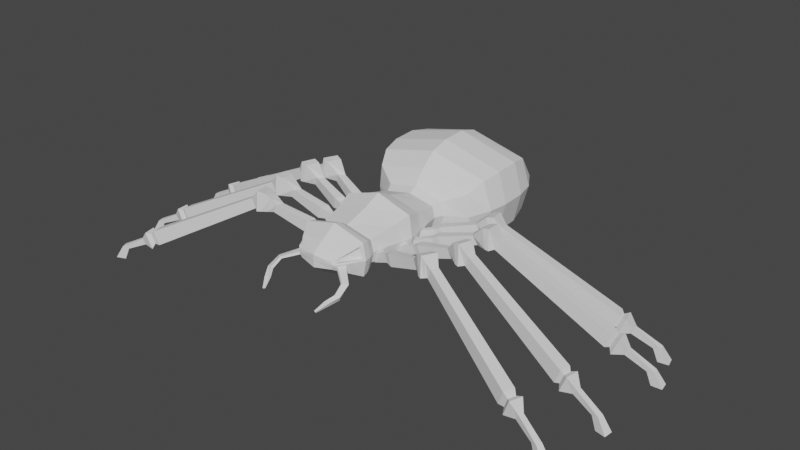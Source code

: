 # Source: 0328_Lowpoly_Spider_Rigging_2.blend  (saved by Blender 3.6.13; exported with 4.5.12 LTS)
import bpy
from mathutils import Matrix  # noqa: F401  (used for matrix-valued properties, if any)

bpy.ops.wm.read_factory_settings(use_empty=True)
scene = bpy.context.scene
scene.name = 'Scene'

# ---- collections
col_collection = bpy.data.collections.new('Collection'); scene.collection.children.link(col_collection)

# ---- node groups
ng_auto_smooth = bpy.data.node_groups.new('Auto Smooth', 'GeometryNodeTree')
_s = ng_auto_smooth.interface.new_socket(name='Geometry', in_out='OUTPUT', socket_type='NodeSocketGeometry')
_s = ng_auto_smooth.interface.new_socket(name='Geometry', in_out='INPUT', socket_type='NodeSocketGeometry')
_s = ng_auto_smooth.interface.new_socket(name='Angle', in_out='INPUT', socket_type='NodeSocketFloat')
_s.subtype = 'ANGLE'
_s.min_value = 0.0
_s.max_value = 3.142
ng_auto_smooth.is_modifier = True
_N = ng_auto_smooth.nodes; _L = ng_auto_smooth.links
n0 = _N.new('NodeGroupOutput'); n0.name = 'Group Output'; n0.location = (480, -100)
n1 = _N.new('NodeGroupInput'); n1.name = 'Group Input'; n1.location = (-420, -300)
n2 = _N.new('NodeGroupInput'); n2.name = 'Group Input.001'; n2.location = (-60, -100)
n3 = _N.new('GeometryNodeSetShadeSmooth'); n3.name = 'Set Shade Smooth'; n3.location = (120, -100)
n3.domain = 'EDGE'
n4 = _N.new('GeometryNodeSetShadeSmooth'); n4.name = 'Set Shade Smooth.001'; n4.location = (300, -100)
n5 = _N.new('GeometryNodeInputMeshEdgeAngle'); n5.name = 'Edge Angle'; n5.location = (-420, -220)
n6 = _N.new('GeometryNodeInputEdgeSmooth'); n6.name = 'Is Edge Smooth'; n6.location = (-60, -160)
n7 = _N.new('GeometryNodeInputShadeSmooth'); n7.name = 'Is Face Smooth'; n7.location = (-240, -340)
n8 = _N.new('FunctionNodeBooleanMath'); n8.name = 'Boolean Math'; n8.location = (-60, -220)
n9 = _N.new('FunctionNodeCompare'); n9.name = 'Compare'; n9.location = (-240, -180)
n9.operation = 'LESS_EQUAL'
_L.new(n5.outputs[0], n9.inputs[0])
_L.new(n4.outputs[0], n0.inputs[0])
_L.new(n1.outputs[1], n9.inputs[1])
_L.new(n9.outputs[0], n8.inputs[0])
_L.new(n7.outputs[0], n8.inputs[1])
_L.new(n2.outputs[0], n3.inputs[0])
_L.new(n6.outputs[0], n3.inputs[1])
_L.new(n3.outputs[0], n4.inputs[0])
_L.new(n8.outputs[0], n3.inputs[2])
n0.is_active_output = True

# ---- world
world_world = bpy.data.worlds.new('World'); scene.world = world_world
world_world.use_nodes = True; world_world.node_tree.nodes.clear()
_N = world_world.node_tree.nodes; _L = world_world.node_tree.links
n0 = _N.new('ShaderNodeOutputWorld'); n0.name = 'World Output'; n0.location = (300, 300)
n1 = _N.new('ShaderNodeBackground'); n1.name = 'Background'; n1.location = (10, 300)
n1.inputs[0].default_value = (0.05088, 0.05088, 0.05088, 1.0)
_L.new(n1.outputs[0], n0.inputs[0])
n0.is_active_output = True
world_world.color = (0.05088, 0.05088, 0.05088)
world_world.use_sun_shadow = False
world_world.sun_shadow_jitter_overblur = 0.0

# ---- meshes
me_cube_001 = bpy.data.meshes.new('Cube.001')
me_cube_001.from_pydata([(0.5768, -0.2977, -0.2977), (0.5768, -0.2977, 0.2977), (0.5768, 0.2977, -0.2977), (0.5768, 0.2977, 0.2977), (0.0, 0.2977, -0.455), (0.0, 0.2977, 0.455), (0.0, -0.2977, -0.455), (0.0, -0.2977, 0.455), (0.4918, -0.7603, 0.199), (0.4918, -0.7603, -0.199), (0.0, -0.7603, -0.3041), (0.0, -0.7603, 0.3041), (0.0, 0.8074, 0.2884), (0.4829, 0.8074, 0.1887), (0.4829, 0.8074, -0.1887), (0.0, 0.8074, -0.2884), (0.6544, 0.0, -0.3878), (0.6544, 0.0, 0.3878), (0.0, 0.0, 0.5927), (0.0, 0.0, -0.5927), (0.5361, -0.8404, 0.2402), (0.5361, -0.8404, -0.2402), (0.0, -0.8404, -0.3671), (0.0, -0.8404, 0.3671), (0.5671, -0.9233, 0.2717), (0.5671, -0.9233, -0.2717), (0.0, -0.9233, -0.4152), (0.0, -0.9233, 0.4152), (0.585, -1.073, 0.2541), (0.5906, -1.045, -0.2971), (0.0, -1.045, -0.4541), (0.0, -1.045, 0.4541), (0.4587, -1.307, 0.1485), (0.4814, -1.258, -0.1901), (0.0, -1.313, -0.3046), (0.0, -1.313, 0.281), (0.3453, -1.454, 0.0469), (0.3142, -1.483, -0.08221), (0.0, -1.545, -0.1257), (0.0, -1.545, 0.1021), (0.0, 0.9592, 0.3684), (0.55, 0.9592, 0.241), (0.55, 0.9592, -0.241), (0.0, 0.9592, -0.3684), (0.0, 1.171, 0.6298), (0.9287, 1.171, 0.4121), (0.9287, 1.171, -0.4121), (0.0, 1.171, -0.6298), (0.0, 1.436, 0.8579), (1.063, 1.448, 0.5896), (1.063, 1.492, -0.4259), (0.0, 1.503, -0.6942), (0.0, 1.78, 0.957), (1.121, 1.793, 0.6596), (1.121, 1.842, -0.4659), (0.0, 1.854, -0.7632), (0.0, 2.235, 0.9766), (1.121, 2.248, 0.6792), (1.121, 2.297, -0.4462), (0.0, 2.31, -0.7436), (0.0, 2.585, 0.8781), (1.047, 2.596, 0.6199), (1.047, 2.638, -0.3571), (0.0, 2.649, -0.6153), (0.0, 2.949, 0.5744), (0.8233, 2.955, 0.4265), (0.8233, 2.98, -0.1335), (0.0, 2.986, -0.2814), (0.0, 3.212, 0.2363), (0.4247, 3.213, 0.2089), (0.4247, 3.217, 0.1054), (0.0, 3.219, 0.07807), (0.6333, 0.2977, 0.0), (0.6333, -0.2977, 0.0), (0.5483, -0.7603, 0.0), (0.5394, 0.8074, 0.0), (0.7109, 0.0, 0.0), (0.5926, -0.8404, 0.0), (0.6235, -0.9233, 0.0), (0.6239, -1.071, 0.03109), (0.531, -1.254, 0.03901), (0.3751, -1.463, 0.03046), (0.0, -1.545, -1.913e-07), (0.6065, 0.9592, 0.0), (0.9756, 1.171, 0.0), (1.21, 1.47, 0.08187), (1.267, 1.817, 0.09686), (1.267, 2.272, 0.1165), (1.193, 2.617, 0.1314), (0.97, 2.967, 0.1465), (0.5713, 3.215, 0.1572), (0.0, 3.215, 0.1572), (0.4513, -1.319, -0.1225), (0.375, -1.422, -0.07329), (0.4771, -1.319, -0.03163), (0.4008, -1.422, -0.03579), (0.7462, -1.56, -0.1564), (0.7054, -1.551, -0.2238), (0.6342, -1.617, -0.1632), (0.6627, -1.624, -0.1389), (0.7708, -1.789, -0.2691), (0.7321, -1.757, -0.3494), (0.6588, -1.79, -0.2772), (0.6854, -1.813, -0.2482), (0.6724, -1.966, -0.348), (0.6592, -1.936, -0.401), (0.584, -1.922, -0.3534), (0.5926, -1.943, -0.3343), (0.5677, -2.12, -0.4505), (0.562, -2.107, -0.4732), (0.5297, -2.101, -0.4528), (0.5334, -2.11, -0.4446), (0.4449, -1.313, 0.1757), (0.5906, -1.045, 0.2971), (0.3142, -1.483, 0.05864), (0.6471, -1.045, 0.0), (0.3707, -1.483, 0.0), (0.5379, -1.258, 0.009115), (0.4247, -1.27, 0.1219), (0.4811, -1.228, 0.03648), (0.5233, -1.087, 0.2043), (0.4004, -1.416, 0.07321), (0.5536, -1.085, 0.0303), (0.4237, -1.423, 0.06039), (-0.5768, -0.2977, -0.2977), (-0.5768, -0.2977, 0.2977), (-0.5768, 0.2977, -0.2977), (-0.5768, 0.2977, 0.2977), (-0.4918, -0.7603, 0.199), (-0.4918, -0.7603, -0.199), (-0.4829, 0.8074, 0.1887), (-0.4829, 0.8074, -0.1887), (-0.6544, 0.0, -0.3878), (-0.6544, 0.0, 0.3878), (-0.5361, -0.8404, 0.2402), (-0.5361, -0.8404, -0.2402), (-0.5671, -0.9233, 0.2717), (-0.5671, -0.9233, -0.2717), (-0.585, -1.073, 0.2541), (-0.5906, -1.045, -0.2971), (-0.4587, -1.307, 0.1485), (-0.4814, -1.258, -0.1901), (-0.3453, -1.454, 0.0469), (-0.3142, -1.483, -0.08221), (-0.55, 0.9592, 0.241), (-0.55, 0.9592, -0.241), (-0.9287, 1.171, 0.4121), (-0.9287, 1.171, -0.4121), (-1.063, 1.448, 0.5896), (-1.063, 1.492, -0.4259), (-1.121, 1.793, 0.6596), (-1.121, 1.842, -0.4659), (-1.121, 2.248, 0.6792), (-1.121, 2.297, -0.4462), (-1.047, 2.596, 0.6199), (-1.047, 2.638, -0.3571), (-0.8233, 2.955, 0.4265), (-0.8233, 2.98, -0.1335), (-0.4247, 3.213, 0.2089), (-0.4247, 3.217, 0.1054), (-0.6333, 0.2977, 0.0), (-0.6333, -0.2977, 0.0), (-0.5483, -0.7603, 0.0), (-0.5394, 0.8074, 0.0), (-0.7109, 0.0, 0.0), (-0.5926, -0.8404, 0.0), (-0.6235, -0.9233, 0.0), (-0.6239, -1.071, 0.03109), (-0.531, -1.254, 0.03901), (-0.3751, -1.463, 0.03046), (-0.6065, 0.9592, 0.0), (-0.9756, 1.171, 0.0), (-1.21, 1.47, 0.08187), (-1.267, 1.817, 0.09686), (-1.267, 2.272, 0.1165), (-1.193, 2.617, 0.1314), (-0.97, 2.967, 0.1465), (-0.5713, 3.215, 0.1572), (-0.4513, -1.319, -0.1225), (-0.375, -1.422, -0.07329), (-0.4771, -1.319, -0.03163), (-0.4008, -1.422, -0.03579), (-0.7462, -1.56, -0.1564), (-0.7054, -1.551, -0.2238), (-0.6342, -1.617, -0.1632), (-0.6627, -1.624, -0.1389), (-0.7708, -1.789, -0.2691), (-0.7321, -1.757, -0.3494), (-0.6588, -1.79, -0.2772), (-0.6854, -1.813, -0.2482), (-0.6724, -1.966, -0.348), (-0.6592, -1.936, -0.401), (-0.584, -1.922, -0.3534), (-0.5926, -1.943, -0.3343), (-0.5677, -2.12, -0.4505), (-0.562, -2.107, -0.4732), (-0.5297, -2.101, -0.4528), (-0.5334, -2.11, -0.4446), (-0.4449, -1.313, 0.1757), (-0.5906, -1.045, 0.2971), (-0.3142, -1.483, 0.05864), (-0.6471, -1.045, 0.0), (-0.3707, -1.483, 0.0), (-0.5379, -1.258, 0.009115), (-0.4247, -1.27, 0.1219), (-0.4811, -1.228, 0.03648), (-0.5233, -1.087, 0.2043), (-0.4004, -1.416, 0.07321), (-0.5536, -1.085, 0.0303), (-0.4237, -1.423, 0.06039)], [], [(72, 2, 14, 75), (76, 17, 1, 73), (19, 16, 0, 6), (73, 1, 8, 74), (17, 18, 7, 1), (8, 11, 23, 20), (1, 7, 11, 8), (6, 0, 9, 10), (14, 15, 43, 42), (2, 4, 15, 14), (5, 3, 13, 12), (3, 5, 18, 17), (4, 2, 16, 19), (72, 3, 17, 76), (22, 21, 25, 26), (74, 8, 20, 77), (10, 9, 21, 22), (26, 25, 29, 30), (20, 23, 27, 24), (77, 20, 24, 78), (30, 29, 33, 34), (24, 27, 31, 113), (78, 24, 113, 115), (34, 33, 37, 38), (113, 31, 35, 112), (81, 80, 119, 123), (116, 114, 39, 82), (112, 35, 39, 114), (32, 36, 121, 118), (83, 42, 46, 84), (12, 13, 41, 40), (75, 14, 42, 83), (84, 46, 50, 85), (42, 43, 47, 46), (40, 41, 45, 44), (48, 49, 53, 52), (44, 45, 49, 48), (46, 47, 51, 50), (54, 55, 59, 58), (85, 50, 54, 86), (50, 51, 55, 54), (58, 59, 63, 62), (52, 53, 57, 56), (86, 54, 58, 87), (88, 62, 66, 89), (56, 57, 61, 60), (87, 58, 62, 88), (89, 66, 70, 90), (62, 63, 67, 66), (60, 61, 65, 64), (91, 68, 69, 90), (66, 67, 71, 70), (64, 65, 69, 68), (71, 91, 90, 70), (65, 89, 90, 69), (57, 87, 88, 61), (61, 88, 89, 65), (53, 86, 87, 57), (49, 85, 86, 53), (45, 84, 85, 49), (13, 75, 83, 41), (41, 83, 84, 45), (33, 117, 116, 37), (37, 116, 82, 38), (29, 115, 117, 33), (25, 78, 115, 29), (21, 77, 78, 25), (9, 74, 77, 21), (2, 72, 76, 16), (0, 73, 74, 9), (16, 76, 73, 0), (3, 72, 75, 13), (92, 93, 95, 94), (99, 98, 102, 103), (94, 95, 99, 96), (93, 92, 97, 98), (95, 93, 98, 99), (92, 94, 96, 97), (103, 102, 106, 107), (97, 96, 100, 101), (96, 99, 103, 100), (98, 97, 101, 102), (104, 107, 111, 108), (101, 100, 104, 105), (100, 103, 107, 104), (102, 101, 105, 106), (109, 108, 111, 110), (106, 105, 109, 110), (107, 106, 110, 111), (105, 104, 108, 109), (32, 28, 113, 112), (36, 32, 112, 114), (28, 79, 115, 113), (81, 36, 114, 116), (80, 81, 116, 117), (79, 80, 117, 115), (122, 120, 118, 119), (119, 118, 121, 123), (79, 28, 120, 122), (28, 32, 118, 120), (80, 79, 122, 119), (36, 81, 123, 121), (160, 163, 131, 126), (164, 161, 125, 133), (19, 6, 124, 132), (161, 162, 128, 125), (133, 125, 7, 18), (128, 134, 23, 11), (125, 128, 11, 7), (6, 10, 129, 124), (131, 145, 43, 15), (126, 131, 15, 4), (5, 12, 130, 127), (127, 133, 18, 5), (4, 19, 132, 126), (160, 164, 133, 127), (22, 26, 137, 135), (162, 165, 134, 128), (10, 22, 135, 129), (26, 30, 139, 137), (134, 136, 27, 23), (165, 166, 136, 134), (30, 34, 141, 139), (136, 199, 31, 27), (166, 201, 199, 136), (34, 38, 143, 141), (199, 198, 35, 31), (169, 209, 205, 168), (202, 82, 39, 200), (198, 200, 39, 35), (140, 204, 207, 142), (170, 171, 147, 145), (12, 40, 144, 130), (163, 170, 145, 131), (171, 172, 149, 147), (145, 147, 47, 43), (40, 44, 146, 144), (48, 52, 150, 148), (44, 48, 148, 146), (147, 149, 51, 47), (151, 153, 59, 55), (172, 173, 151, 149), (149, 151, 55, 51), (153, 155, 63, 59), (52, 56, 152, 150), (173, 174, 153, 151), (175, 176, 157, 155), (56, 60, 154, 152), (174, 175, 155, 153), (176, 177, 159, 157), (155, 157, 67, 63), (60, 64, 156, 154), (91, 177, 158, 68), (157, 159, 71, 67), (64, 68, 158, 156), (71, 159, 177, 91), (156, 158, 177, 176), (152, 154, 175, 174), (154, 156, 176, 175), (150, 152, 174, 173), (148, 150, 173, 172), (146, 148, 172, 171), (130, 144, 170, 163), (144, 146, 171, 170), (141, 143, 202, 203), (143, 38, 82, 202), (139, 141, 203, 201), (137, 139, 201, 166), (135, 137, 166, 165), (129, 135, 165, 162), (126, 132, 164, 160), (124, 129, 162, 161), (132, 124, 161, 164), (127, 130, 163, 160), (178, 180, 181, 179), (185, 189, 188, 184), (180, 182, 185, 181), (179, 184, 183, 178), (181, 185, 184, 179), (178, 183, 182, 180), (189, 193, 192, 188), (183, 187, 186, 182), (182, 186, 189, 185), (184, 188, 187, 183), (190, 194, 197, 193), (187, 191, 190, 186), (186, 190, 193, 189), (188, 192, 191, 187), (195, 196, 197, 194), (192, 196, 195, 191), (193, 197, 196, 192), (191, 195, 194, 190), (140, 198, 199, 138), (142, 200, 198, 140), (138, 199, 201, 167), (169, 202, 200, 142), (168, 203, 202, 169), (167, 201, 203, 168), (208, 205, 204, 206), (205, 209, 207, 204), (167, 208, 206, 138), (138, 206, 204, 140), (168, 205, 208, 167), (142, 207, 209, 169)])
_uv = me_cube_001.uv_layers.new(name='UVMap')
_uv.uv.foreach_set('vector', [0.5, 0.5, 0.375, 0.5, 0.375, 0.5, 0.5, 0.5, 0.5, 0.625, 0.625, 0.625, 0.625, 0.75, 0.5, 0.75, 0.25, 0.625, 0.375, 0.625, 0.375, 0.75, 0.25, 0.75, 0.5, 0.75, 0.625, 0.75, 0.625, 0.75, 0.5, 0.75, 0.625, 0.625, 0.75, 0.625, 0.75, 0.75, 0.625, 0.75, 0.625, 0.75, 0.75, 0.75, 0.75, 0.75, 0.625, 0.75, 0.625, 0.75, 0.75, 0.75, 0.75, 0.75, 0.625, 0.75, 0.25, 0.75, 0.375, 0.75, 0.375, 0.75, 0.25, 0.75, 0.375, 0.5, 0.25, 0.5, 0.25, 0.5, 0.375, 0.5, 0.375, 0.5, 0.25, 0.5, 0.25, 0.5, 0.375, 0.5, 0.75, 0.5, 0.625, 0.5, 0.625, 0.5, 0.75, 0.5, 0.625, 0.5, 0.75, 0.5, 0.75, 0.625, 0.625, 0.625, 0.25, 0.5, 0.375, 0.5, 0.375, 0.625, 0.25, 0.625, 0.5, 0.5, 0.625, 0.5, 0.625, 0.625, 0.5, 0.625, 0.25, 0.75, 0.375, 0.75, 0.375, 0.75, 0.25, 0.75, 0.5, 0.75, 0.625, 0.75, 0.625, 0.75, 0.5, 0.75, 0.25, 0.75, 0.375, 0.75, 0.375, 0.75, 0.25, 0.75, 0.25, 0.75, 0.375, 0.75, 0.375, 0.75, 0.25, 0.75, 0.625, 0.75, 0.75, 0.75, 0.75, 0.75, 0.625, 0.75, 0.5, 0.75, 0.625, 0.75, 0.625, 0.75, 0.5, 0.75, 0.25, 0.75, 0.375, 0.75, 0.375, 0.75, 0.25, 0.75, 0.625, 0.75, 0.75, 0.75, 0.75, 0.75, 0.625, 0.75, 0.5, 0.75, 0.625, 0.75, 0.625, 0.75, 0.5, 0.75, 0.25, 0.75, 0.375, 0.75, 0.375, 0.75, 0.25, 0.75, 0.625, 0.75, 0.75, 0.75, 0.75, 0.75, 0.625, 0.75, 0.5432, 0.75, 0.5204, 0.75, 0.5204, 0.75, 0.5432, 0.75, 0.5, 0.75, 0.625, 0.75, 0.625, 0.875, 0.5, 0.875, 0.625, 0.75, 0.75, 0.75, 0.75, 0.75, 0.625, 0.75, 0.6049, 0.75, 0.5829, 0.75, 0.5829, 0.75, 0.6049, 0.75, 0.5, 0.5, 0.375, 0.5, 0.375, 0.5, 0.5, 0.5, 0.75, 0.5, 0.625, 0.5, 0.625, 0.5, 0.75, 0.5, 0.5, 0.5, 0.375, 0.5, 0.375, 0.5, 0.5, 0.5, 0.5, 0.5, 0.375, 0.5, 0.375, 0.5, 0.5, 0.5, 0.375, 0.5, 0.25, 0.5, 0.25, 0.5, 0.375, 0.5, 0.75, 0.5, 0.625, 0.5, 0.625, 0.5, 0.75, 0.5, 0.75, 0.5, 0.625, 0.5, 0.625, 0.5, 0.75, 0.5, 0.75, 0.5, 0.625, 0.5, 0.625, 0.5, 0.75, 0.5, 0.375, 0.5, 0.25, 0.5, 0.25, 0.5, 0.375, 0.5, 0.375, 0.5, 0.25, 0.5, 0.25, 0.5, 0.375, 0.5, 0.5, 0.5, 0.375, 0.5, 0.375, 0.5, 0.5, 0.5, 0.375, 0.5, 0.25, 0.5, 0.25, 0.5, 0.375, 0.5, 0.375, 0.5, 0.25, 0.5, 0.25, 0.5, 0.375, 0.5, 0.75, 0.5, 0.625, 0.5, 0.625, 0.5, 0.75, 0.5, 0.5, 0.5, 0.375, 0.5, 0.375, 0.5, 0.5, 0.5, 0.5, 0.5, 0.375, 0.5, 0.375, 0.5, 0.5, 0.5, 0.75, 0.5, 0.625, 0.5, 0.625, 0.5, 0.75, 0.5, 0.5, 0.5, 0.375, 0.5, 0.375, 0.5, 0.5, 0.5, 0.5, 0.5, 0.375, 0.5, 0.375, 0.5, 0.5, 0.5, 0.375, 0.5, 0.25, 0.5, 0.25, 0.5, 0.375, 0.5, 0.75, 0.5, 0.625, 0.5, 0.625, 0.5, 0.75, 0.5, 0.5, 0.375, 0.625, 0.375, 0.625, 0.5, 0.5, 0.5, 0.375, 0.5, 0.25, 0.5, 0.25, 0.5, 0.375, 0.5, 0.75, 0.5, 0.625, 0.5, 0.625, 0.5, 0.75, 0.5, 0.375, 0.375, 0.5, 0.375, 0.5, 0.5, 0.375, 0.5, 0.625, 0.5, 0.5, 0.5, 0.5, 0.5, 0.625, 0.5, 0.625, 0.5, 0.5, 0.5, 0.5, 0.5, 0.625, 0.5, 0.625, 0.5, 0.5, 0.5, 0.5, 0.5, 0.625, 0.5, 0.625, 0.5, 0.5, 0.5, 0.5, 0.5, 0.625, 0.5, 0.625, 0.5, 0.5, 0.5, 0.5, 0.5, 0.625, 0.5, 0.625, 0.5, 0.5, 0.5, 0.5, 0.5, 0.625, 0.5, 0.625, 0.5, 0.5, 0.5, 0.5, 0.5, 0.625, 0.5, 0.625, 0.5, 0.5, 0.5, 0.5, 0.5, 0.625, 0.5, 0.375, 0.75, 0.5, 0.75, 0.5, 0.75, 0.375, 0.75, 0.375, 0.75, 0.5, 0.75, 0.5, 0.875, 0.375, 0.875, 0.375, 0.75, 0.5, 0.75, 0.5, 0.75, 0.375, 0.75, 0.375, 0.75, 0.5, 0.75, 0.5, 0.75, 0.375, 0.75, 0.375, 0.75, 0.5, 0.75, 0.5, 0.75, 0.375, 0.75, 0.375, 0.75, 0.5, 0.75, 0.5, 0.75, 0.375, 0.75, 0.375, 0.5, 0.5, 0.5, 0.5, 0.625, 0.375, 0.625, 0.375, 0.75, 0.5, 0.75, 0.5, 0.75, 0.375, 0.75, 0.375, 0.625, 0.5, 0.625, 0.5, 0.75, 0.375, 0.75, 0.625, 0.5, 0.5, 0.5, 0.5, 0.5, 0.625, 0.5, 0.375, 0.75, 0.375, 0.75, 0.5, 0.75, 0.5, 0.75, 0.5, 0.75, 0.375, 0.75, 0.375, 0.75, 0.5, 0.75, 0.5, 0.75, 0.5, 0.75, 0.5, 0.75, 0.5, 0.75, 0.375, 0.75, 0.375, 0.75, 0.375, 0.75, 0.375, 0.75, 0.5, 0.75, 0.375, 0.75, 0.375, 0.75, 0.5, 0.75, 0.375, 0.75, 0.5, 0.75, 0.5, 0.75, 0.375, 0.75, 0.5, 0.75, 0.375, 0.75, 0.375, 0.75, 0.5, 0.75, 0.375, 0.75, 0.5, 0.75, 0.5, 0.75, 0.375, 0.75, 0.5, 0.75, 0.5, 0.75, 0.5, 0.75, 0.5, 0.75, 0.375, 0.75, 0.375, 0.75, 0.375, 0.75, 0.375, 0.75, 0.5, 0.75, 0.5, 0.75, 0.5, 0.75, 0.5, 0.75, 0.375, 0.75, 0.5, 0.75, 0.5, 0.75, 0.375, 0.75, 0.5, 0.75, 0.5, 0.75, 0.5, 0.75, 0.5, 0.75, 0.375, 0.75, 0.375, 0.75, 0.375, 0.75, 0.375, 0.75, 0.375, 0.75, 0.5, 0.75, 0.5, 0.75, 0.375, 0.75, 0.375, 0.75, 0.375, 0.75, 0.375, 0.75, 0.375, 0.75, 0.5, 0.75, 0.375, 0.75, 0.375, 0.75, 0.5, 0.75, 0.375, 0.75, 0.5, 0.75, 0.5, 0.75, 0.375, 0.75, 0.6049, 0.75, 0.6108, 0.75, 0.625, 0.75, 0.625, 0.75, 0.5829, 0.75, 0.6049, 0.75, 0.625, 0.75, 0.625, 0.75, 0.6108, 0.75, 0.5142, 0.75, 0.5, 0.75, 0.625, 0.75, 0.5432, 0.75, 0.5829, 0.75, 0.625, 0.75, 0.5, 0.75, 0.5204, 0.75, 0.5432, 0.75, 0.5, 0.75, 0.5, 0.75, 0.5142, 0.75, 0.5204, 0.75, 0.5, 0.75, 0.5, 0.75, 0.5142, 0.75, 0.6108, 0.75, 0.6049, 0.75, 0.5204, 0.75, 0.5204, 0.75, 0.6049, 0.75, 0.5829, 0.75, 0.5432, 0.75, 0.5142, 0.75, 0.6108, 0.75, 0.6108, 0.75, 0.5142, 0.75, 0.6108, 0.75, 0.6049, 0.75, 0.6049, 0.75, 0.6108, 0.75, 0.5204, 0.75, 0.5142, 0.75, 0.5142, 0.75, 0.5204, 0.75, 0.5829, 0.75, 0.5432, 0.75, 0.5432, 0.75, 0.5829, 0.75, 0.5, 0.5, 0.5, 0.5, 0.375, 0.5, 0.375, 0.5, 0.5, 0.625, 0.5, 0.75, 0.625, 0.75, 0.625, 0.625, 0.25, 0.625, 0.25, 0.75, 0.375, 0.75, 0.375, 0.625, 0.5, 0.75, 0.5, 0.75, 0.625, 0.75, 0.625, 0.75, 0.625, 0.625, 0.625, 0.75, 0.75, 0.75, 0.75, 0.625, 0.625, 0.75, 0.625, 0.75, 0.75, 0.75, 0.75, 0.75, 0.625, 0.75, 0.625, 0.75, 0.75, 0.75, 0.75, 0.75, 0.25, 0.75, 0.25, 0.75, 0.375, 0.75, 0.375, 0.75, 0.375, 0.5, 0.375, 0.5, 0.25, 0.5, 0.25, 0.5, 0.375, 0.5, 0.375, 0.5, 0.25, 0.5, 0.25, 0.5, 0.75, 0.5, 0.75, 0.5, 0.625, 0.5, 0.625, 0.5, 0.625, 0.5, 0.625, 0.625, 0.75, 0.625, 0.75, 0.5, 0.25, 0.5, 0.25, 0.625, 0.375, 0.625, 0.375, 0.5, 0.5, 0.5, 0.5, 0.625, 0.625, 0.625, 0.625, 0.5, 0.25, 0.75, 0.25, 0.75, 0.375, 0.75, 0.375, 0.75, 0.5, 0.75, 0.5, 0.75, 0.625, 0.75, 0.625, 0.75, 0.25, 0.75, 0.25, 0.75, 0.375, 0.75, 0.375, 0.75, 0.25, 0.75, 0.25, 0.75, 0.375, 0.75, 0.375, 0.75, 0.625, 0.75, 0.625, 0.75, 0.75, 0.75, 0.75, 0.75, 0.5, 0.75, 0.5, 0.75, 0.625, 0.75, 0.625, 0.75, 0.25, 0.75, 0.25, 0.75, 0.375, 0.75, 0.375, 0.75, 0.625, 0.75, 0.625, 0.75, 0.75, 0.75, 0.75, 0.75, 0.5, 0.75, 0.5, 0.75, 0.625, 0.75, 0.625, 0.75, 0.25, 0.75, 0.25, 0.75, 0.375, 0.75, 0.375, 0.75, 0.625, 0.75, 0.625, 0.75, 0.75, 0.75, 0.75, 0.75, 0.5432, 0.75, 0.5432, 0.75, 0.5204, 0.75, 0.5204, 0.75, 0.5, 0.75, 0.5, 0.875, 0.625, 0.875, 0.625, 0.75, 0.625, 0.75, 0.625, 0.75, 0.75, 0.75, 0.75, 0.75, 0.6049, 0.75, 0.6049, 0.75, 0.5829, 0.75, 0.5829, 0.75, 0.5, 0.5, 0.5, 0.5, 0.375, 0.5, 0.375, 0.5, 0.75, 0.5, 0.75, 0.5, 0.625, 0.5, 0.625, 0.5, 0.5, 0.5, 0.5, 0.5, 0.375, 0.5, 0.375, 0.5, 0.5, 0.5, 0.5, 0.5, 0.375, 0.5, 0.375, 0.5, 0.375, 0.5, 0.375, 0.5, 0.25, 0.5, 0.25, 0.5, 0.75, 0.5, 0.75, 0.5, 0.625, 0.5, 0.625, 0.5, 0.75, 0.5, 0.75, 0.5, 0.625, 0.5, 0.625, 0.5, 0.75, 0.5, 0.75, 0.5, 0.625, 0.5, 0.625, 0.5, 0.375, 0.5, 0.375, 0.5, 0.25, 0.5, 0.25, 0.5, 0.375, 0.5, 0.375, 0.5, 0.25, 0.5, 0.25, 0.5, 0.5, 0.5, 0.5, 0.5, 0.375, 0.5, 0.375, 0.5, 0.375, 0.5, 0.375, 0.5, 0.25, 0.5, 0.25, 0.5, 0.375, 0.5, 0.375, 0.5, 0.25, 0.5, 0.25, 0.5, 0.75, 0.5, 0.75, 0.5, 0.625, 0.5, 0.625, 0.5, 0.5, 0.5, 0.5, 0.5, 0.375, 0.5, 0.375, 0.5, 0.5, 0.5, 0.5, 0.5, 0.375, 0.5, 0.375, 0.5, 0.75, 0.5, 0.75, 0.5, 0.625, 0.5, 0.625, 0.5, 0.5, 0.5, 0.5, 0.5, 0.375, 0.5, 0.375, 0.5, 0.5, 0.5, 0.5, 0.5, 0.375, 0.5, 0.375, 0.5, 0.375, 0.5, 0.375, 0.5, 0.25, 0.5, 0.25, 0.5, 0.75, 0.5, 0.75, 0.5, 0.625, 0.5, 0.625, 0.5, 0.5, 0.375, 0.5, 0.5, 0.625, 0.5, 0.625, 0.375, 0.375, 0.5, 0.375, 0.5, 0.25, 0.5, 0.25, 0.5, 0.75, 0.5, 0.75, 0.5, 0.625, 0.5, 0.625, 0.5, 0.375, 0.375, 0.375, 0.5, 0.5, 0.5, 0.5, 0.375, 0.625, 0.5, 0.625, 0.5, 0.5, 0.5, 0.5, 0.5, 0.625, 0.5, 0.625, 0.5, 0.5, 0.5, 0.5, 0.5, 0.625, 0.5, 0.625, 0.5, 0.5, 0.5, 0.5, 0.5, 0.625, 0.5, 0.625, 0.5, 0.5, 0.5, 0.5, 0.5, 0.625, 0.5, 0.625, 0.5, 0.5, 0.5, 0.5, 0.5, 0.625, 0.5, 0.625, 0.5, 0.5, 0.5, 0.5, 0.5, 0.625, 0.5, 0.625, 0.5, 0.5, 0.5, 0.5, 0.5, 0.625, 0.5, 0.625, 0.5, 0.5, 0.5, 0.5, 0.5, 0.375, 0.75, 0.375, 0.75, 0.5, 0.75, 0.5, 0.75, 0.375, 0.75, 0.375, 0.875, 0.5, 0.875, 0.5, 0.75, 0.375, 0.75, 0.375, 0.75, 0.5, 0.75, 0.5, 0.75, 0.375, 0.75, 0.375, 0.75, 0.5, 0.75, 0.5, 0.75, 0.375, 0.75, 0.375, 0.75, 0.5, 0.75, 0.5, 0.75, 0.375, 0.75, 0.375, 0.75, 0.5, 0.75, 0.5, 0.75, 0.375, 0.5, 0.375, 0.625, 0.5, 0.625, 0.5, 0.5, 0.375, 0.75, 0.375, 0.75, 0.5, 0.75, 0.5, 0.75, 0.375, 0.625, 0.375, 0.75, 0.5, 0.75, 0.5, 0.625, 0.625, 0.5, 0.625, 0.5, 0.5, 0.5, 0.5, 0.5, 0.375, 0.75, 0.5, 0.75, 0.5, 0.75, 0.375, 0.75, 0.5, 0.75, 0.5, 0.75, 0.375, 0.75, 0.375, 0.75, 0.5, 0.75, 0.5, 0.75, 0.5, 0.75, 0.5, 0.75, 0.375, 0.75, 0.375, 0.75, 0.375, 0.75, 0.375, 0.75, 0.5, 0.75, 0.5, 0.75, 0.375, 0.75, 0.375, 0.75, 0.375, 0.75, 0.375, 0.75, 0.5, 0.75, 0.5, 0.75, 0.5, 0.75, 0.5, 0.75, 0.375, 0.75, 0.375, 0.75, 0.375, 0.75, 0.375, 0.75, 0.5, 0.75, 0.5, 0.75, 0.5, 0.75, 0.5, 0.75, 0.5, 0.75, 0.5, 0.75, 0.375, 0.75, 0.375, 0.75, 0.375, 0.75, 0.375, 0.75, 0.5, 0.75, 0.5, 0.75, 0.5, 0.75, 0.5, 0.75, 0.375, 0.75, 0.375, 0.75, 0.5, 0.75, 0.5, 0.75, 0.5, 0.75, 0.5, 0.75, 0.5, 0.75, 0.5, 0.75, 0.375, 0.75, 0.375, 0.75, 0.375, 0.75, 0.375, 0.75, 0.375, 0.75, 0.375, 0.75, 0.5, 0.75, 0.5, 0.75, 0.375, 0.75, 0.375, 0.75, 0.375, 0.75, 0.375, 0.75, 0.5, 0.75, 0.5, 0.75, 0.375, 0.75, 0.375, 0.75, 0.375, 0.75, 0.375, 0.75, 0.5, 0.75, 0.5, 0.75, 0.6049, 0.75, 0.625, 0.75, 0.625, 0.75, 0.6108, 0.75, 0.5829, 0.75, 0.625, 0.75, 0.625, 0.75, 0.6049, 0.75, 0.6108, 0.75, 0.625, 0.75, 0.5, 0.75, 0.5142, 0.75, 0.5432, 0.75, 0.5, 0.75, 0.625, 0.75, 0.5829, 0.75, 0.5204, 0.75, 0.5, 0.75, 0.5, 0.75, 0.5432, 0.75, 0.5142, 0.75, 0.5, 0.75, 0.5, 0.75, 0.5204, 0.75, 0.5142, 0.75, 0.5204, 0.75, 0.6049, 0.75, 0.6108, 0.75, 0.5204, 0.75, 0.5432, 0.75, 0.5829, 0.75, 0.6049, 0.75, 0.5142, 0.75, 0.5142, 0.75, 0.6108, 0.75, 0.6108, 0.75, 0.6108, 0.75, 0.6108, 0.75, 0.6049, 0.75, 0.6049, 0.75, 0.5204, 0.75, 0.5204, 0.75, 0.5142, 0.75, 0.5142, 0.75, 0.5829, 0.75, 0.5829, 0.75, 0.5432, 0.75, 0.5432, 0.75])
me_cube_001.update()
me_cube_002 = bpy.data.meshes.new('Cube.002')
me_cube_002.from_pydata([], [], [])
_uv = me_cube_002.uv_layers.new(name='UVMap')
_uv.uv.foreach_set('vector', [])
me_cube_002.update()
me_cube_003 = bpy.data.meshes.new('Cube.003')
me_cube_003.from_pydata([(0.4502, -0.5112, -0.2288), (0.4244, -0.6487, -0.2698), (0.4735, -0.5222, -0.09344), (0.4477, -0.6596, -0.09344), (0.756, -0.6127, 0.02047), (0.8021, -0.6241, -0.0857), (0.8174, -0.7457, -0.09709), (0.7522, -0.7295, 0.03749), (1.441, -0.7435, 0.2278), (1.496, -0.7483, 0.1044), (1.536, -0.8849, 0.09118), (1.458, -0.8782, 0.2475), (1.701, -0.7444, 0.4176), (1.742, -0.7764, 0.1541), (1.685, -1.05, 0.1141), (1.62, -1.001, 0.4517), (1.941, -0.8895, 0.285), (1.885, -0.8723, 0.1517), (1.833, -1.013, 0.1165), (1.899, -1.031, 0.2919), (3.861, -1.583, -0.7561), (3.805, -1.566, -0.8894), (3.753, -1.707, -0.9246), (3.819, -1.725, -0.7492), (3.958, -1.559, -0.7331), (3.864, -1.53, -0.9564), (3.777, -1.766, -1.015), (3.888, -1.797, -0.7215), (4.064, -1.679, -0.9037), (4.018, -1.663, -0.9781), (3.982, -1.747, -1.001), (4.039, -1.766, -0.9019), (4.475, -1.82, -1.123), (4.386, -1.784, -1.139), (4.331, -1.868, -1.159), (4.444, -1.912, -1.133), (4.634, -1.835, -1.359), (4.502, -1.782, -1.353), (4.414, -1.902, -1.377), (4.586, -1.97, -1.378), (1.734, -1.05, 0.4764), (1.827, -0.7685, 0.4457), (1.825, -0.7857, 0.1621), (1.745, -1.081, 0.1103), (0.8694, -0.6116, 0.0898), (0.911, -0.6141, -0.07577), (0.8709, -0.7847, 0.1013), (0.9336, -0.7902, -0.1103), (3.647, -1.703, -0.9204), (3.742, -1.729, -0.6709), (3.801, -1.527, -0.6807), (3.721, -1.503, -0.8703), (3.854, -1.761, -0.7353), (3.91, -1.571, -0.7446), (3.835, -1.548, -0.9229), (3.765, -1.736, -0.97), (3.88, -1.757, -1.008), (3.964, -1.781, -0.8117), (4.011, -1.619, -0.8184), (3.941, -1.597, -0.9673), (1.61, -0.9675, 0.1026), (1.539, -0.9397, 0.3496), (1.571, -0.744, 0.3227), (1.619, -0.7623, 0.1292), (1.816, -1.041, 0.3842), (1.855, -0.829, 0.1569), (1.884, -0.829, 0.3653), (1.789, -1.047, 0.1134), (-0.4502, -0.5112, -0.2288), (-0.4244, -0.6487, -0.2698), (-0.4735, -0.5222, -0.09344), (-0.4477, -0.6596, -0.09344), (-0.756, -0.6127, 0.02047), (-0.8021, -0.6241, -0.0857), (-0.8174, -0.7457, -0.09709), (-0.7522, -0.7295, 0.03749), (-1.441, -0.7435, 0.2278), (-1.496, -0.7483, 0.1044), (-1.536, -0.8849, 0.09118), (-1.458, -0.8782, 0.2475), (-1.701, -0.7444, 0.4176), (-1.742, -0.7764, 0.1541), (-1.685, -1.05, 0.1141), (-1.62, -1.001, 0.4517), (-1.941, -0.8895, 0.285), (-1.885, -0.8723, 0.1517), (-1.833, -1.013, 0.1165), (-1.899, -1.031, 0.2919), (-3.861, -1.583, -0.7561), (-3.805, -1.566, -0.8894), (-3.753, -1.707, -0.9246), (-3.819, -1.725, -0.7492), (-3.958, -1.559, -0.7331), (-3.864, -1.53, -0.9564), (-3.777, -1.766, -1.015), (-3.888, -1.797, -0.7215), (-4.064, -1.679, -0.9037), (-4.018, -1.663, -0.9781), (-3.982, -1.747, -1.001), (-4.039, -1.766, -0.9019), (-4.475, -1.82, -1.123), (-4.386, -1.784, -1.139), (-4.331, -1.868, -1.159), (-4.444, -1.912, -1.133), (-4.634, -1.835, -1.359), (-4.502, -1.782, -1.353), (-4.414, -1.902, -1.377), (-4.586, -1.97, -1.378), (-1.734, -1.05, 0.4764), (-1.827, -0.7685, 0.4457), (-1.825, -0.7857, 0.1621), (-1.745, -1.081, 0.1103), (-0.8694, -0.6116, 0.0898), (-0.911, -0.6141, -0.07577), (-0.8709, -0.7847, 0.1013), (-0.9336, -0.7902, -0.1103), (-3.647, -1.703, -0.9204), (-3.742, -1.729, -0.6709), (-3.801, -1.527, -0.6807), (-3.721, -1.503, -0.8703), (-3.854, -1.761, -0.7353), (-3.91, -1.571, -0.7446), (-3.835, -1.548, -0.9229), (-3.765, -1.736, -0.97), (-3.88, -1.757, -1.008), (-3.964, -1.781, -0.8117), (-4.011, -1.619, -0.8184), (-3.941, -1.597, -0.9673), (-1.61, -0.9675, 0.1026), (-1.539, -0.9397, 0.3496), (-1.571, -0.744, 0.3227), (-1.619, -0.7623, 0.1292), (-1.816, -1.041, 0.3842), (-1.855, -0.829, 0.1569), (-1.884, -0.829, 0.3653), (-1.789, -1.047, 0.1134)], [], [(0, 1, 3, 2), (45, 44, 8, 9), (3, 1, 6, 7), (0, 2, 4, 5), (2, 3, 7, 4), (1, 0, 5, 6), (61, 60, 14, 15), (44, 46, 11, 8), (47, 45, 9, 10), (46, 47, 10, 11), (66, 64, 19, 16), (63, 62, 12, 13), (62, 61, 15, 12), (60, 63, 13, 14), (49, 48, 22, 23), (67, 65, 17, 18), (64, 67, 18, 19), (65, 66, 16, 17), (53, 52, 27, 24), (51, 50, 20, 21), (50, 49, 23, 20), (48, 51, 21, 22), (57, 56, 30, 31), (55, 54, 25, 26), (52, 55, 26, 27), (54, 53, 24, 25), (29, 28, 32, 33), (59, 58, 28, 29), (58, 57, 31, 28), (56, 59, 29, 30), (32, 35, 39, 36), (28, 31, 35, 32), (30, 29, 33, 34), (31, 30, 34, 35), (37, 36, 39, 38), (34, 33, 37, 38), (35, 34, 38, 39), (33, 32, 36, 37), (13, 12, 41, 42), (15, 14, 43, 40), (14, 13, 42, 43), (12, 15, 40, 41), (7, 6, 47, 46), (6, 5, 45, 47), (4, 7, 46, 44), (5, 4, 44, 45), (18, 17, 51, 48), (16, 19, 49, 50), (17, 16, 50, 51), (19, 18, 48, 49), (21, 20, 53, 54), (23, 22, 55, 52), (22, 21, 54, 55), (20, 23, 52, 53), (26, 25, 59, 56), (24, 27, 57, 58), (25, 24, 58, 59), (27, 26, 56, 57), (10, 9, 63, 60), (8, 11, 61, 62), (9, 8, 62, 63), (11, 10, 60, 61), (42, 41, 66, 65), (40, 43, 67, 64), (43, 42, 65, 67), (41, 40, 64, 66), (68, 70, 71, 69), (113, 77, 76, 112), (71, 75, 74, 69), (68, 73, 72, 70), (70, 72, 75, 71), (69, 74, 73, 68), (129, 83, 82, 128), (112, 76, 79, 114), (115, 78, 77, 113), (114, 79, 78, 115), (134, 84, 87, 132), (131, 81, 80, 130), (130, 80, 83, 129), (128, 82, 81, 131), (117, 91, 90, 116), (135, 86, 85, 133), (132, 87, 86, 135), (133, 85, 84, 134), (121, 92, 95, 120), (119, 89, 88, 118), (118, 88, 91, 117), (116, 90, 89, 119), (125, 99, 98, 124), (123, 94, 93, 122), (120, 95, 94, 123), (122, 93, 92, 121), (97, 101, 100, 96), (127, 97, 96, 126), (126, 96, 99, 125), (124, 98, 97, 127), (100, 104, 107, 103), (96, 100, 103, 99), (98, 102, 101, 97), (99, 103, 102, 98), (105, 106, 107, 104), (102, 106, 105, 101), (103, 107, 106, 102), (101, 105, 104, 100), (81, 110, 109, 80), (83, 108, 111, 82), (82, 111, 110, 81), (80, 109, 108, 83), (75, 114, 115, 74), (74, 115, 113, 73), (72, 112, 114, 75), (73, 113, 112, 72), (86, 116, 119, 85), (84, 118, 117, 87), (85, 119, 118, 84), (87, 117, 116, 86), (89, 122, 121, 88), (91, 120, 123, 90), (90, 123, 122, 89), (88, 121, 120, 91), (94, 124, 127, 93), (92, 126, 125, 95), (93, 127, 126, 92), (95, 125, 124, 94), (78, 128, 131, 77), (76, 130, 129, 79), (77, 131, 130, 76), (79, 129, 128, 78), (110, 133, 134, 109), (108, 132, 135, 111), (111, 135, 133, 110), (109, 134, 132, 108)])
_uv = me_cube_003.uv_layers.new(name='UVMap')
_uv.uv.foreach_set('vector', [0.375, 0.5, 0.375, 0.625, 0.5, 0.625, 0.5, 0.5, 0.375, 0.5, 0.5, 0.5, 0.5, 0.5, 0.375, 0.5, 0.5, 0.625, 0.375, 0.625, 0.375, 0.625, 0.5, 0.625, 0.375, 0.5, 0.5, 0.5, 0.5, 0.5, 0.375, 0.5, 0.5, 0.5, 0.5, 0.625, 0.5, 0.625, 0.5, 0.5, 0.375, 0.625, 0.375, 0.5, 0.375, 0.5, 0.375, 0.625, 0.5, 0.625, 0.375, 0.625, 0.375, 0.625, 0.5, 0.625, 0.5, 0.5, 0.5, 0.625, 0.5, 0.625, 0.5, 0.5, 0.375, 0.625, 0.375, 0.5, 0.375, 0.5, 0.375, 0.625, 0.5, 0.625, 0.375, 0.625, 0.375, 0.625, 0.5, 0.625, 0.5, 0.5, 0.5, 0.625, 0.5, 0.625, 0.5, 0.5, 0.375, 0.5, 0.5, 0.5, 0.5, 0.5, 0.375, 0.5, 0.5, 0.5, 0.5, 0.625, 0.5, 0.625, 0.5, 0.5, 0.375, 0.625, 0.375, 0.5, 0.375, 0.5, 0.375, 0.625, 0.5, 0.625, 0.375, 0.625, 0.375, 0.625, 0.5, 0.625, 0.375, 0.625, 0.375, 0.5, 0.375, 0.5, 0.375, 0.625, 0.5, 0.625, 0.375, 0.625, 0.375, 0.625, 0.5, 0.625, 0.375, 0.5, 0.5, 0.5, 0.5, 0.5, 0.375, 0.5, 0.5, 0.5, 0.5, 0.625, 0.5, 0.625, 0.5, 0.5, 0.375, 0.5, 0.5, 0.5, 0.5, 0.5, 0.375, 0.5, 0.5, 0.5, 0.5, 0.625, 0.5, 0.625, 0.5, 0.5, 0.375, 0.625, 0.375, 0.5, 0.375, 0.5, 0.375, 0.625, 0.5, 0.625, 0.375, 0.625, 0.375, 0.625, 0.5, 0.625, 0.375, 0.625, 0.375, 0.5, 0.375, 0.5, 0.375, 0.625, 0.5, 0.625, 0.375, 0.625, 0.375, 0.625, 0.5, 0.625, 0.375, 0.5, 0.5, 0.5, 0.5, 0.5, 0.375, 0.5, 0.375, 0.5, 0.5, 0.5, 0.5, 0.5, 0.375, 0.5, 0.375, 0.5, 0.5, 0.5, 0.5, 0.5, 0.375, 0.5, 0.5, 0.5, 0.5, 0.625, 0.5, 0.625, 0.5, 0.5, 0.375, 0.625, 0.375, 0.5, 0.375, 0.5, 0.375, 0.625, 0.5, 0.5, 0.5, 0.625, 0.5, 0.625, 0.5, 0.5, 0.5, 0.5, 0.5, 0.625, 0.5, 0.625, 0.5, 0.5, 0.375, 0.625, 0.375, 0.5, 0.375, 0.5, 0.375, 0.625, 0.5, 0.625, 0.375, 0.625, 0.375, 0.625, 0.5, 0.625, 0.375, 0.5, 0.5, 0.5, 0.5, 0.625, 0.375, 0.625, 0.375, 0.625, 0.375, 0.5, 0.375, 0.5, 0.375, 0.625, 0.5, 0.625, 0.375, 0.625, 0.375, 0.625, 0.5, 0.625, 0.375, 0.5, 0.5, 0.5, 0.5, 0.5, 0.375, 0.5, 0.375, 0.5, 0.5, 0.5, 0.5, 0.5, 0.375, 0.5, 0.5, 0.625, 0.375, 0.625, 0.375, 0.625, 0.5, 0.625, 0.375, 0.625, 0.375, 0.5, 0.375, 0.5, 0.375, 0.625, 0.5, 0.5, 0.5, 0.625, 0.5, 0.625, 0.5, 0.5, 0.5, 0.625, 0.375, 0.625, 0.375, 0.625, 0.5, 0.625, 0.375, 0.625, 0.375, 0.5, 0.375, 0.5, 0.375, 0.625, 0.5, 0.5, 0.5, 0.625, 0.5, 0.625, 0.5, 0.5, 0.375, 0.5, 0.5, 0.5, 0.5, 0.5, 0.375, 0.5, 0.375, 0.625, 0.375, 0.5, 0.375, 0.5, 0.375, 0.625, 0.5, 0.5, 0.5, 0.625, 0.5, 0.625, 0.5, 0.5, 0.375, 0.5, 0.5, 0.5, 0.5, 0.5, 0.375, 0.5, 0.5, 0.625, 0.375, 0.625, 0.375, 0.625, 0.5, 0.625, 0.375, 0.5, 0.5, 0.5, 0.5, 0.5, 0.375, 0.5, 0.5, 0.625, 0.375, 0.625, 0.375, 0.625, 0.5, 0.625, 0.375, 0.625, 0.375, 0.5, 0.375, 0.5, 0.375, 0.625, 0.5, 0.5, 0.5, 0.625, 0.5, 0.625, 0.5, 0.5, 0.375, 0.625, 0.375, 0.5, 0.375, 0.5, 0.375, 0.625, 0.5, 0.5, 0.5, 0.625, 0.5, 0.625, 0.5, 0.5, 0.375, 0.5, 0.5, 0.5, 0.5, 0.5, 0.375, 0.5, 0.5, 0.625, 0.375, 0.625, 0.375, 0.625, 0.5, 0.625, 0.375, 0.625, 0.375, 0.5, 0.375, 0.5, 0.375, 0.625, 0.5, 0.5, 0.5, 0.625, 0.5, 0.625, 0.5, 0.5, 0.375, 0.5, 0.5, 0.5, 0.5, 0.5, 0.375, 0.5, 0.5, 0.625, 0.375, 0.625, 0.375, 0.625, 0.5, 0.625, 0.375, 0.5, 0.5, 0.5, 0.5, 0.5, 0.375, 0.5, 0.5, 0.625, 0.375, 0.625, 0.375, 0.625, 0.5, 0.625, 0.375, 0.625, 0.375, 0.5, 0.375, 0.5, 0.375, 0.625, 0.5, 0.5, 0.5, 0.625, 0.5, 0.625, 0.5, 0.5, 0.375, 0.5, 0.5, 0.5, 0.5, 0.625, 0.375, 0.625, 0.375, 0.5, 0.375, 0.5, 0.5, 0.5, 0.5, 0.5, 0.5, 0.625, 0.5, 0.625, 0.375, 0.625, 0.375, 0.625, 0.375, 0.5, 0.375, 0.5, 0.5, 0.5, 0.5, 0.5, 0.5, 0.5, 0.5, 0.5, 0.5, 0.625, 0.5, 0.625, 0.375, 0.625, 0.375, 0.625, 0.375, 0.5, 0.375, 0.5, 0.5, 0.625, 0.5, 0.625, 0.375, 0.625, 0.375, 0.625, 0.5, 0.5, 0.5, 0.5, 0.5, 0.625, 0.5, 0.625, 0.375, 0.625, 0.375, 0.625, 0.375, 0.5, 0.375, 0.5, 0.5, 0.625, 0.5, 0.625, 0.375, 0.625, 0.375, 0.625, 0.5, 0.5, 0.5, 0.5, 0.5, 0.625, 0.5, 0.625, 0.375, 0.5, 0.375, 0.5, 0.5, 0.5, 0.5, 0.5, 0.5, 0.5, 0.5, 0.5, 0.5, 0.625, 0.5, 0.625, 0.375, 0.625, 0.375, 0.625, 0.375, 0.5, 0.375, 0.5, 0.5, 0.625, 0.5, 0.625, 0.375, 0.625, 0.375, 0.625, 0.375, 0.625, 0.375, 0.625, 0.375, 0.5, 0.375, 0.5, 0.5, 0.625, 0.5, 0.625, 0.375, 0.625, 0.375, 0.625, 0.375, 0.5, 0.375, 0.5, 0.5, 0.5, 0.5, 0.5, 0.5, 0.5, 0.5, 0.5, 0.5, 0.625, 0.5, 0.625, 0.375, 0.5, 0.375, 0.5, 0.5, 0.5, 0.5, 0.5, 0.5, 0.5, 0.5, 0.5, 0.5, 0.625, 0.5, 0.625, 0.375, 0.625, 0.375, 0.625, 0.375, 0.5, 0.375, 0.5, 0.5, 0.625, 0.5, 0.625, 0.375, 0.625, 0.375, 0.625, 0.375, 0.625, 0.375, 0.625, 0.375, 0.5, 0.375, 0.5, 0.5, 0.625, 0.5, 0.625, 0.375, 0.625, 0.375, 0.625, 0.375, 0.5, 0.375, 0.5, 0.5, 0.5, 0.5, 0.5, 0.375, 0.5, 0.375, 0.5, 0.5, 0.5, 0.5, 0.5, 0.375, 0.5, 0.375, 0.5, 0.5, 0.5, 0.5, 0.5, 0.5, 0.5, 0.5, 0.5, 0.5, 0.625, 0.5, 0.625, 0.375, 0.625, 0.375, 0.625, 0.375, 0.5, 0.375, 0.5, 0.5, 0.5, 0.5, 0.5, 0.5, 0.625, 0.5, 0.625, 0.5, 0.5, 0.5, 0.5, 0.5, 0.625, 0.5, 0.625, 0.375, 0.625, 0.375, 0.625, 0.375, 0.5, 0.375, 0.5, 0.5, 0.625, 0.5, 0.625, 0.375, 0.625, 0.375, 0.625, 0.375, 0.5, 0.375, 0.625, 0.5, 0.625, 0.5, 0.5, 0.375, 0.625, 0.375, 0.625, 0.375, 0.5, 0.375, 0.5, 0.5, 0.625, 0.5, 0.625, 0.375, 0.625, 0.375, 0.625, 0.375, 0.5, 0.375, 0.5, 0.5, 0.5, 0.5, 0.5, 0.375, 0.5, 0.375, 0.5, 0.5, 0.5, 0.5, 0.5, 0.5, 0.625, 0.5, 0.625, 0.375, 0.625, 0.375, 0.625, 0.375, 0.625, 0.375, 0.625, 0.375, 0.5, 0.375, 0.5, 0.5, 0.5, 0.5, 0.5, 0.5, 0.625, 0.5, 0.625, 0.5, 0.625, 0.5, 0.625, 0.375, 0.625, 0.375, 0.625, 0.375, 0.625, 0.375, 0.625, 0.375, 0.5, 0.375, 0.5, 0.5, 0.5, 0.5, 0.5, 0.5, 0.625, 0.5, 0.625, 0.375, 0.5, 0.375, 0.5, 0.5, 0.5, 0.5, 0.5, 0.375, 0.625, 0.375, 0.625, 0.375, 0.5, 0.375, 0.5, 0.5, 0.5, 0.5, 0.5, 0.5, 0.625, 0.5, 0.625, 0.375, 0.5, 0.375, 0.5, 0.5, 0.5, 0.5, 0.5, 0.5, 0.625, 0.5, 0.625, 0.375, 0.625, 0.375, 0.625, 0.375, 0.5, 0.375, 0.5, 0.5, 0.5, 0.5, 0.5, 0.5, 0.625, 0.5, 0.625, 0.375, 0.625, 0.375, 0.625, 0.375, 0.625, 0.375, 0.625, 0.375, 0.5, 0.375, 0.5, 0.5, 0.5, 0.5, 0.5, 0.5, 0.625, 0.5, 0.625, 0.375, 0.625, 0.375, 0.625, 0.375, 0.5, 0.375, 0.5, 0.5, 0.5, 0.5, 0.5, 0.5, 0.625, 0.5, 0.625, 0.375, 0.5, 0.375, 0.5, 0.5, 0.5, 0.5, 0.5, 0.5, 0.625, 0.5, 0.625, 0.375, 0.625, 0.375, 0.625, 0.375, 0.625, 0.375, 0.625, 0.375, 0.5, 0.375, 0.5, 0.5, 0.5, 0.5, 0.5, 0.5, 0.625, 0.5, 0.625, 0.375, 0.5, 0.375, 0.5, 0.5, 0.5, 0.5, 0.5, 0.5, 0.625, 0.5, 0.625, 0.375, 0.625, 0.375, 0.625, 0.375, 0.5, 0.375, 0.5, 0.5, 0.5, 0.5, 0.5, 0.5, 0.625, 0.5, 0.625, 0.375, 0.625, 0.375, 0.625, 0.375, 0.625, 0.375, 0.625, 0.375, 0.5, 0.375, 0.5, 0.5, 0.5, 0.5, 0.5, 0.5, 0.625, 0.5, 0.625])
me_cube_003.update()
me_cube_005 = bpy.data.meshes.new('Cube.005')
me_cube_005.from_pydata([(0.5879, -0.07784, -0.2288), (0.5841, -0.2177, -0.2698), (0.6126, -0.085, -0.09344), (0.6088, -0.2248, -0.09344), (0.9059, -0.1299, 0.02047), (0.9532, -0.1339, -0.0857), (0.9875, -0.2516, -0.09709), (0.9205, -0.2458, 0.03749), (1.603, -0.1512, 0.2278), (1.658, -0.1472, 0.1044), (1.719, -0.2759, 0.09118), (1.641, -0.2816, 0.2475), (1.86, -0.111, 0.4176), (1.905, -0.1362, 0.1541), (1.892, -0.4155, 0.1141), (1.82, -0.3775, 0.4517), (2.12, -0.2166, 0.285), (2.061, -0.2085, 0.1517), (2.032, -0.3556, 0.1165), (2.101, -0.3631, 0.2919), (4.125, -0.599, -0.7561), (4.067, -0.5908, -0.8894), (4.038, -0.738, -0.9246), (4.106, -0.7455, -0.7492), (4.217, -0.5601, -0.7331), (4.12, -0.5465, -0.9564), (4.071, -0.7931, -1.015), (4.185, -0.8056, -0.7215), (4.341, -0.6619, -0.9037), (4.292, -0.6531, -0.9781), (4.271, -0.7423, -1.001), (4.33, -0.7519, -0.9019), (4.768, -0.7362, -1.123), (4.675, -0.7151, -1.139), (4.634, -0.806, -1.159), (4.753, -0.8324, -1.133), (4.928, -0.7263, -1.359), (4.789, -0.6945, -1.353), (4.722, -0.8272, -1.377), (4.901, -0.8673, -1.378), (1.94, -0.408, 0.4764), (1.988, -0.115, 0.4457), (1.989, -0.1323, 0.1621), (1.956, -0.4366, 0.1103), (1.018, -0.1109, 0.0898), (1.059, -0.1069, -0.07577), (1.046, -0.2817, 0.1013), (1.109, -0.2772, -0.1103), (3.96, -0.7569, -0.9353), (4.058, -0.7676, -0.6847), (4.085, -0.5583, -0.6946), (4.002, -0.5466, -0.8851), (-0.5879, -0.07784, -0.2288), (-0.5841, -0.2177, -0.2698), (-0.6126, -0.085, -0.09344), (-0.6088, -0.2248, -0.09344), (-0.9059, -0.1299, 0.02047), (-0.9532, -0.1339, -0.0857), (-0.9875, -0.2516, -0.09709), (-0.9205, -0.2458, 0.03749), (-1.603, -0.1512, 0.2278), (-1.658, -0.1472, 0.1044), (-1.719, -0.2759, 0.09118), (-1.641, -0.2816, 0.2475), (-1.86, -0.111, 0.4176), (-1.905, -0.1362, 0.1541), (-1.892, -0.4155, 0.1141), (-1.82, -0.3775, 0.4517), (-2.12, -0.2166, 0.285), (-2.061, -0.2085, 0.1517), (-2.032, -0.3556, 0.1165), (-2.101, -0.3631, 0.2919), (-4.125, -0.599, -0.7561), (-4.067, -0.5908, -0.8894), (-4.038, -0.738, -0.9246), (-4.106, -0.7455, -0.7492), (-4.217, -0.5601, -0.7331), (-4.12, -0.5465, -0.9564), (-4.071, -0.7931, -1.015), (-4.185, -0.8056, -0.7215), (-4.341, -0.6619, -0.9037), (-4.292, -0.6531, -0.9781), (-4.271, -0.7423, -1.001), (-4.33, -0.7519, -0.9019), (-4.768, -0.7362, -1.123), (-4.675, -0.7151, -1.139), (-4.634, -0.806, -1.159), (-4.753, -0.8324, -1.133), (-4.928, -0.7263, -1.359), (-4.789, -0.6945, -1.353), (-4.722, -0.8272, -1.377), (-4.901, -0.8673, -1.378), (-1.94, -0.408, 0.4764), (-1.988, -0.115, 0.4457), (-1.989, -0.1323, 0.1621), (-1.956, -0.4366, 0.1103), (-1.018, -0.1109, 0.0898), (-1.059, -0.1069, -0.07577), (-1.046, -0.2817, 0.1013), (-1.109, -0.2772, -0.1103), (-3.96, -0.7569, -0.9353), (-4.058, -0.7676, -0.6847), (-4.085, -0.5583, -0.6946), (-4.002, -0.5466, -0.8851)], [], [(0, 1, 3, 2), (45, 44, 8, 9), (3, 1, 6, 7), (0, 2, 4, 5), (2, 3, 7, 4), (1, 0, 5, 6), (11, 10, 14, 15), (44, 46, 11, 8), (47, 45, 9, 10), (46, 47, 10, 11), (41, 40, 19, 16), (9, 8, 12, 13), (8, 11, 15, 12), (10, 9, 13, 14), (49, 48, 22, 23), (43, 42, 17, 18), (40, 43, 18, 19), (42, 41, 16, 17), (20, 23, 27, 24), (51, 50, 20, 21), (50, 49, 23, 20), (48, 51, 21, 22), (27, 26, 30, 31), (22, 21, 25, 26), (23, 22, 26, 27), (21, 20, 24, 25), (29, 28, 32, 33), (25, 24, 28, 29), (24, 27, 31, 28), (26, 25, 29, 30), (32, 35, 39, 36), (28, 31, 35, 32), (30, 29, 33, 34), (31, 30, 34, 35), (37, 36, 39, 38), (34, 33, 37, 38), (35, 34, 38, 39), (33, 32, 36, 37), (13, 12, 41, 42), (15, 14, 43, 40), (14, 13, 42, 43), (12, 15, 40, 41), (7, 6, 47, 46), (6, 5, 45, 47), (4, 7, 46, 44), (5, 4, 44, 45), (18, 17, 51, 48), (16, 19, 49, 50), (17, 16, 50, 51), (19, 18, 48, 49), (52, 54, 55, 53), (97, 61, 60, 96), (55, 59, 58, 53), (52, 57, 56, 54), (54, 56, 59, 55), (53, 58, 57, 52), (63, 67, 66, 62), (96, 60, 63, 98), (99, 62, 61, 97), (98, 63, 62, 99), (93, 68, 71, 92), (61, 65, 64, 60), (60, 64, 67, 63), (62, 66, 65, 61), (101, 75, 74, 100), (95, 70, 69, 94), (92, 71, 70, 95), (94, 69, 68, 93), (72, 76, 79, 75), (103, 73, 72, 102), (102, 72, 75, 101), (100, 74, 73, 103), (79, 83, 82, 78), (74, 78, 77, 73), (75, 79, 78, 74), (73, 77, 76, 72), (81, 85, 84, 80), (77, 81, 80, 76), (76, 80, 83, 79), (78, 82, 81, 77), (84, 88, 91, 87), (80, 84, 87, 83), (82, 86, 85, 81), (83, 87, 86, 82), (89, 90, 91, 88), (86, 90, 89, 85), (87, 91, 90, 86), (85, 89, 88, 84), (65, 94, 93, 64), (67, 92, 95, 66), (66, 95, 94, 65), (64, 93, 92, 67), (59, 98, 99, 58), (58, 99, 97, 57), (56, 96, 98, 59), (57, 97, 96, 56), (70, 100, 103, 69), (68, 102, 101, 71), (69, 103, 102, 68), (71, 101, 100, 70)])
_uv = me_cube_005.uv_layers.new(name='UVMap')
_uv.uv.foreach_set('vector', [0.375, 0.5, 0.375, 0.625, 0.5, 0.625, 0.5, 0.5, 0.375, 0.5, 0.5, 0.5, 0.5, 0.5, 0.375, 0.5, 0.5, 0.625, 0.375, 0.625, 0.375, 0.625, 0.5, 0.625, 0.375, 0.5, 0.5, 0.5, 0.5, 0.5, 0.375, 0.5, 0.5, 0.5, 0.5, 0.625, 0.5, 0.625, 0.5, 0.5, 0.375, 0.625, 0.375, 0.5, 0.375, 0.5, 0.375, 0.625, 0.5, 0.625, 0.375, 0.625, 0.375, 0.625, 0.5, 0.625, 0.5, 0.5, 0.5, 0.625, 0.5, 0.625, 0.5, 0.5, 0.375, 0.625, 0.375, 0.5, 0.375, 0.5, 0.375, 0.625, 0.5, 0.625, 0.375, 0.625, 0.375, 0.625, 0.5, 0.625, 0.5, 0.5, 0.5, 0.625, 0.5, 0.625, 0.5, 0.5, 0.375, 0.5, 0.5, 0.5, 0.5, 0.5, 0.375, 0.5, 0.5, 0.5, 0.5, 0.625, 0.5, 0.625, 0.5, 0.5, 0.375, 0.625, 0.375, 0.5, 0.375, 0.5, 0.375, 0.625, 0.5, 0.625, 0.375, 0.625, 0.375, 0.625, 0.5, 0.625, 0.375, 0.625, 0.375, 0.5, 0.375, 0.5, 0.375, 0.625, 0.5, 0.625, 0.375, 0.625, 0.375, 0.625, 0.5, 0.625, 0.375, 0.5, 0.5, 0.5, 0.5, 0.5, 0.375, 0.5, 0.5, 0.5, 0.5, 0.625, 0.5, 0.625, 0.5, 0.5, 0.375, 0.5, 0.5, 0.5, 0.5, 0.5, 0.375, 0.5, 0.5, 0.5, 0.5, 0.625, 0.5, 0.625, 0.5, 0.5, 0.375, 0.625, 0.375, 0.5, 0.375, 0.5, 0.375, 0.625, 0.5, 0.625, 0.375, 0.625, 0.375, 0.625, 0.5, 0.625, 0.375, 0.625, 0.375, 0.5, 0.375, 0.5, 0.375, 0.625, 0.5, 0.625, 0.375, 0.625, 0.375, 0.625, 0.5, 0.625, 0.375, 0.5, 0.5, 0.5, 0.5, 0.5, 0.375, 0.5, 0.375, 0.5, 0.5, 0.5, 0.5, 0.5, 0.375, 0.5, 0.375, 0.5, 0.5, 0.5, 0.5, 0.5, 0.375, 0.5, 0.5, 0.5, 0.5, 0.625, 0.5, 0.625, 0.5, 0.5, 0.375, 0.625, 0.375, 0.5, 0.375, 0.5, 0.375, 0.625, 0.5, 0.5, 0.5, 0.625, 0.5, 0.625, 0.5, 0.5, 0.5, 0.5, 0.5, 0.625, 0.5, 0.625, 0.5, 0.5, 0.375, 0.625, 0.375, 0.5, 0.375, 0.5, 0.375, 0.625, 0.5, 0.625, 0.375, 0.625, 0.375, 0.625, 0.5, 0.625, 0.375, 0.5, 0.5, 0.5, 0.5, 0.625, 0.375, 0.625, 0.375, 0.625, 0.375, 0.5, 0.375, 0.5, 0.375, 0.625, 0.5, 0.625, 0.375, 0.625, 0.375, 0.625, 0.5, 0.625, 0.375, 0.5, 0.5, 0.5, 0.5, 0.5, 0.375, 0.5, 0.375, 0.5, 0.5, 0.5, 0.5, 0.5, 0.375, 0.5, 0.5, 0.625, 0.375, 0.625, 0.375, 0.625, 0.5, 0.625, 0.375, 0.625, 0.375, 0.5, 0.375, 0.5, 0.375, 0.625, 0.5, 0.5, 0.5, 0.625, 0.5, 0.625, 0.5, 0.5, 0.5, 0.625, 0.375, 0.625, 0.375, 0.625, 0.5, 0.625, 0.375, 0.625, 0.375, 0.5, 0.375, 0.5, 0.375, 0.625, 0.5, 0.5, 0.5, 0.625, 0.5, 0.625, 0.5, 0.5, 0.375, 0.5, 0.5, 0.5, 0.5, 0.5, 0.375, 0.5, 0.375, 0.625, 0.375, 0.5, 0.375, 0.5, 0.375, 0.625, 0.5, 0.5, 0.5, 0.625, 0.5, 0.625, 0.5, 0.5, 0.375, 0.5, 0.5, 0.5, 0.5, 0.5, 0.375, 0.5, 0.5, 0.625, 0.375, 0.625, 0.375, 0.625, 0.5, 0.625, 0.375, 0.5, 0.5, 0.5, 0.5, 0.625, 0.375, 0.625, 0.375, 0.5, 0.375, 0.5, 0.5, 0.5, 0.5, 0.5, 0.5, 0.625, 0.5, 0.625, 0.375, 0.625, 0.375, 0.625, 0.375, 0.5, 0.375, 0.5, 0.5, 0.5, 0.5, 0.5, 0.5, 0.5, 0.5, 0.5, 0.5, 0.625, 0.5, 0.625, 0.375, 0.625, 0.375, 0.625, 0.375, 0.5, 0.375, 0.5, 0.5, 0.625, 0.5, 0.625, 0.375, 0.625, 0.375, 0.625, 0.5, 0.5, 0.5, 0.5, 0.5, 0.625, 0.5, 0.625, 0.375, 0.625, 0.375, 0.625, 0.375, 0.5, 0.375, 0.5, 0.5, 0.625, 0.5, 0.625, 0.375, 0.625, 0.375, 0.625, 0.5, 0.5, 0.5, 0.5, 0.5, 0.625, 0.5, 0.625, 0.375, 0.5, 0.375, 0.5, 0.5, 0.5, 0.5, 0.5, 0.5, 0.5, 0.5, 0.5, 0.5, 0.625, 0.5, 0.625, 0.375, 0.625, 0.375, 0.625, 0.375, 0.5, 0.375, 0.5, 0.5, 0.625, 0.5, 0.625, 0.375, 0.625, 0.375, 0.625, 0.375, 0.625, 0.375, 0.625, 0.375, 0.5, 0.375, 0.5, 0.5, 0.625, 0.5, 0.625, 0.375, 0.625, 0.375, 0.625, 0.375, 0.5, 0.375, 0.5, 0.5, 0.5, 0.5, 0.5, 0.5, 0.5, 0.5, 0.5, 0.5, 0.625, 0.5, 0.625, 0.375, 0.5, 0.375, 0.5, 0.5, 0.5, 0.5, 0.5, 0.5, 0.5, 0.5, 0.5, 0.5, 0.625, 0.5, 0.625, 0.375, 0.625, 0.375, 0.625, 0.375, 0.5, 0.375, 0.5, 0.5, 0.625, 0.5, 0.625, 0.375, 0.625, 0.375, 0.625, 0.375, 0.625, 0.375, 0.625, 0.375, 0.5, 0.375, 0.5, 0.5, 0.625, 0.5, 0.625, 0.375, 0.625, 0.375, 0.625, 0.375, 0.5, 0.375, 0.5, 0.5, 0.5, 0.5, 0.5, 0.375, 0.5, 0.375, 0.5, 0.5, 0.5, 0.5, 0.5, 0.375, 0.5, 0.375, 0.5, 0.5, 0.5, 0.5, 0.5, 0.5, 0.5, 0.5, 0.5, 0.5, 0.625, 0.5, 0.625, 0.375, 0.625, 0.375, 0.625, 0.375, 0.5, 0.375, 0.5, 0.5, 0.5, 0.5, 0.5, 0.5, 0.625, 0.5, 0.625, 0.5, 0.5, 0.5, 0.5, 0.5, 0.625, 0.5, 0.625, 0.375, 0.625, 0.375, 0.625, 0.375, 0.5, 0.375, 0.5, 0.5, 0.625, 0.5, 0.625, 0.375, 0.625, 0.375, 0.625, 0.375, 0.5, 0.375, 0.625, 0.5, 0.625, 0.5, 0.5, 0.375, 0.625, 0.375, 0.625, 0.375, 0.5, 0.375, 0.5, 0.5, 0.625, 0.5, 0.625, 0.375, 0.625, 0.375, 0.625, 0.375, 0.5, 0.375, 0.5, 0.5, 0.5, 0.5, 0.5, 0.375, 0.5, 0.375, 0.5, 0.5, 0.5, 0.5, 0.5, 0.5, 0.625, 0.5, 0.625, 0.375, 0.625, 0.375, 0.625, 0.375, 0.625, 0.375, 0.625, 0.375, 0.5, 0.375, 0.5, 0.5, 0.5, 0.5, 0.5, 0.5, 0.625, 0.5, 0.625, 0.5, 0.625, 0.5, 0.625, 0.375, 0.625, 0.375, 0.625, 0.375, 0.625, 0.375, 0.625, 0.375, 0.5, 0.375, 0.5, 0.5, 0.5, 0.5, 0.5, 0.5, 0.625, 0.5, 0.625, 0.375, 0.5, 0.375, 0.5, 0.5, 0.5, 0.5, 0.5, 0.375, 0.625, 0.375, 0.625, 0.375, 0.5, 0.375, 0.5, 0.5, 0.5, 0.5, 0.5, 0.5, 0.625, 0.5, 0.625, 0.375, 0.5, 0.375, 0.5, 0.5, 0.5, 0.5, 0.5, 0.5, 0.625, 0.5, 0.625, 0.375, 0.625, 0.375, 0.625])
me_cube_005.update()
me_cube_006 = bpy.data.meshes.new('Cube.006')
me_cube_006.from_pydata([(0.6134, 0.2165, -0.2288), (0.6487, 0.08116, -0.2698), (0.6391, 0.2165, -0.09344), (0.6744, 0.08116, -0.09344), (0.9333, 0.2551, 0.02047), (0.9798, 0.2644, -0.0857), (1.046, 0.161, -0.09709), (0.9796, 0.1478, 0.03749), (1.608, 0.4288, 0.2278), (1.66, 0.448, 0.1044), (1.754, 0.3413, 0.09118), (1.681, 0.3142, 0.2475), (1.844, 0.5391, 0.4176), (1.895, 0.5274, 0.1541), (1.96, 0.2556, 0.1141), (1.881, 0.2721, 0.4517), (2.123, 0.51, 0.285), (2.065, 0.5016, 0.1517), (2.078, 0.3522, 0.1165), (2.146, 0.364, 0.2919), (4.156, 0.7016, -0.7561), (4.098, 0.6933, -0.8894), (4.11, 0.5438, -0.9246), (4.178, 0.5556, -0.7492), (4.233, 0.7646, -0.7331), (4.136, 0.7506, -0.9564), (4.158, 0.5002, -1.015), (4.271, 0.52, -0.7215), (4.38, 0.7014, -0.9037), (4.331, 0.6962, -0.9781), (4.335, 0.6046, -1.001), (4.395, 0.6118, -0.9019), (4.811, 0.7491, -1.123), (4.717, 0.7435, -1.139), (4.702, 0.6445, -1.159), (4.824, 0.6523, -1.133), (4.962, 0.803, -1.359), (4.82, 0.7948, -1.353), (4.792, 0.6487, -1.377), (4.976, 0.6603, -1.378), (2.004, 0.2763, 0.4764), (1.969, 0.571, 0.4457), (1.974, 0.5546, 0.1621), (2.027, 0.2532, 0.1103), (1.035, 0.3045, 0.0898), (1.074, 0.3199, -0.07577), (1.111, 0.1485, 0.1013), (1.17, 0.1703, -0.1103), (4.041, 0.5041, -0.9353), (4.138, 0.521, -0.6847), (4.106, 0.7296, -0.6946), (4.023, 0.7176, -0.8851)], [], [(0, 1, 3, 2), (45, 44, 8, 9), (3, 1, 6, 7), (0, 2, 4, 5), (2, 3, 7, 4), (1, 0, 5, 6), (11, 10, 14, 15), (44, 46, 11, 8), (47, 45, 9, 10), (46, 47, 10, 11), (41, 40, 19, 16), (9, 8, 12, 13), (8, 11, 15, 12), (10, 9, 13, 14), (49, 48, 22, 23), (43, 42, 17, 18), (40, 43, 18, 19), (42, 41, 16, 17), (20, 23, 27, 24), (51, 50, 20, 21), (50, 49, 23, 20), (48, 51, 21, 22), (27, 26, 30, 31), (22, 21, 25, 26), (23, 22, 26, 27), (21, 20, 24, 25), (29, 28, 32, 33), (25, 24, 28, 29), (24, 27, 31, 28), (26, 25, 29, 30), (32, 35, 39, 36), (28, 31, 35, 32), (30, 29, 33, 34), (31, 30, 34, 35), (37, 36, 39, 38), (34, 33, 37, 38), (35, 34, 38, 39), (33, 32, 36, 37), (13, 12, 41, 42), (15, 14, 43, 40), (14, 13, 42, 43), (12, 15, 40, 41), (7, 6, 47, 46), (6, 5, 45, 47), (4, 7, 46, 44), (5, 4, 44, 45), (18, 17, 51, 48), (16, 19, 49, 50), (17, 16, 50, 51), (19, 18, 48, 49)])
_uv = me_cube_006.uv_layers.new(name='UVMap')
_uv.uv.foreach_set('vector', [0.375, 0.5, 0.375, 0.625, 0.5, 0.625, 0.5, 0.5, 0.375, 0.5, 0.5, 0.5, 0.5, 0.5, 0.375, 0.5, 0.5, 0.625, 0.375, 0.625, 0.375, 0.625, 0.5, 0.625, 0.375, 0.5, 0.5, 0.5, 0.5, 0.5, 0.375, 0.5, 0.5, 0.5, 0.5, 0.625, 0.5, 0.625, 0.5, 0.5, 0.375, 0.625, 0.375, 0.5, 0.375, 0.5, 0.375, 0.625, 0.5, 0.625, 0.375, 0.625, 0.375, 0.625, 0.5, 0.625, 0.5, 0.5, 0.5, 0.625, 0.5, 0.625, 0.5, 0.5, 0.375, 0.625, 0.375, 0.5, 0.375, 0.5, 0.375, 0.625, 0.5, 0.625, 0.375, 0.625, 0.375, 0.625, 0.5, 0.625, 0.5, 0.5, 0.5, 0.625, 0.5, 0.625, 0.5, 0.5, 0.375, 0.5, 0.5, 0.5, 0.5, 0.5, 0.375, 0.5, 0.5, 0.5, 0.5, 0.625, 0.5, 0.625, 0.5, 0.5, 0.375, 0.625, 0.375, 0.5, 0.375, 0.5, 0.375, 0.625, 0.5, 0.625, 0.375, 0.625, 0.375, 0.625, 0.5, 0.625, 0.375, 0.625, 0.375, 0.5, 0.375, 0.5, 0.375, 0.625, 0.5, 0.625, 0.375, 0.625, 0.375, 0.625, 0.5, 0.625, 0.375, 0.5, 0.5, 0.5, 0.5, 0.5, 0.375, 0.5, 0.5, 0.5, 0.5, 0.625, 0.5, 0.625, 0.5, 0.5, 0.375, 0.5, 0.5, 0.5, 0.5, 0.5, 0.375, 0.5, 0.5, 0.5, 0.5, 0.625, 0.5, 0.625, 0.5, 0.5, 0.375, 0.625, 0.375, 0.5, 0.375, 0.5, 0.375, 0.625, 0.5, 0.625, 0.375, 0.625, 0.375, 0.625, 0.5, 0.625, 0.375, 0.625, 0.375, 0.5, 0.375, 0.5, 0.375, 0.625, 0.5, 0.625, 0.375, 0.625, 0.375, 0.625, 0.5, 0.625, 0.375, 0.5, 0.5, 0.5, 0.5, 0.5, 0.375, 0.5, 0.375, 0.5, 0.5, 0.5, 0.5, 0.5, 0.375, 0.5, 0.375, 0.5, 0.5, 0.5, 0.5, 0.5, 0.375, 0.5, 0.5, 0.5, 0.5, 0.625, 0.5, 0.625, 0.5, 0.5, 0.375, 0.625, 0.375, 0.5, 0.375, 0.5, 0.375, 0.625, 0.5, 0.5, 0.5, 0.625, 0.5, 0.625, 0.5, 0.5, 0.5, 0.5, 0.5, 0.625, 0.5, 0.625, 0.5, 0.5, 0.375, 0.625, 0.375, 0.5, 0.375, 0.5, 0.375, 0.625, 0.5, 0.625, 0.375, 0.625, 0.375, 0.625, 0.5, 0.625, 0.375, 0.5, 0.5, 0.5, 0.5, 0.625, 0.375, 0.625, 0.375, 0.625, 0.375, 0.5, 0.375, 0.5, 0.375, 0.625, 0.5, 0.625, 0.375, 0.625, 0.375, 0.625, 0.5, 0.625, 0.375, 0.5, 0.5, 0.5, 0.5, 0.5, 0.375, 0.5, 0.375, 0.5, 0.5, 0.5, 0.5, 0.5, 0.375, 0.5, 0.5, 0.625, 0.375, 0.625, 0.375, 0.625, 0.5, 0.625, 0.375, 0.625, 0.375, 0.5, 0.375, 0.5, 0.375, 0.625, 0.5, 0.5, 0.5, 0.625, 0.5, 0.625, 0.5, 0.5, 0.5, 0.625, 0.375, 0.625, 0.375, 0.625, 0.5, 0.625, 0.375, 0.625, 0.375, 0.5, 0.375, 0.5, 0.375, 0.625, 0.5, 0.5, 0.5, 0.625, 0.5, 0.625, 0.5, 0.5, 0.375, 0.5, 0.5, 0.5, 0.5, 0.5, 0.375, 0.5, 0.375, 0.625, 0.375, 0.5, 0.375, 0.5, 0.375, 0.625, 0.5, 0.5, 0.5, 0.625, 0.5, 0.625, 0.5, 0.5, 0.375, 0.5, 0.5, 0.5, 0.5, 0.5, 0.375, 0.5, 0.5, 0.625, 0.375, 0.625, 0.375, 0.625, 0.5, 0.625])
me_cube_006.update()
me_cube_007 = bpy.data.meshes.new('Cube.007')
me_cube_007.from_pydata([(0.4483, 0.4541, -0.2288), (0.4961, 0.3227, -0.2698), (0.4738, 0.4565, -0.09344), (0.5217, 0.3251, -0.09344), (0.7631, 0.5226, 0.02047), (0.8086, 0.5362, -0.0857), (0.8837, 0.4394, -0.09709), (0.8193, 0.4201, 0.03749), (1.419, 0.7589, 0.2278), (1.469, 0.7828, 0.1044), (1.573, 0.6854, 0.09118), (1.502, 0.6516, 0.2475), (1.644, 0.8908, 0.4176), (1.695, 0.8839, 0.1541), (1.785, 0.6194, 0.1141), (1.705, 0.6284, 0.4517), (1.924, 0.8879, 0.285), (1.867, 0.8741, 0.1517), (1.894, 0.7265, 0.1165), (1.96, 0.7447, 0.2919), (3.929, 1.269, -0.7561), (3.872, 1.256, -0.8894), (3.899, 1.108, -0.9246), (3.966, 1.126, -0.7492), (4.001, 1.339, -0.7331), (3.905, 1.316, -0.9564), (3.95, 1.069, -1.015), (4.061, 1.099, -0.7215), (4.153, 1.29, -0.9037), (4.105, 1.28, -0.9781), (4.117, 1.19, -1.001), (4.176, 1.202, -0.9019), (4.578, 1.378, -1.123), (4.484, 1.364, -1.139), (4.478, 1.264, -1.159), (4.599, 1.283, -1.133), (4.722, 1.446, -1.359), (4.582, 1.424, -1.353), (4.568, 1.276, -1.377), (4.75, 1.305, -1.378), (1.827, 0.6441, 0.4764), (1.764, 0.9341, 0.4457), (1.771, 0.9184, 0.1621), (1.852, 0.6233, 0.1103), (0.8601, 0.5813, 0.0898), (0.8972, 0.6003, -0.07577), (0.9496, 0.4331, 0.1013), (1.006, 0.4603, -0.1103), (3.834, 1.062, -0.9353), (3.929, 1.088, -0.6847), (3.877, 1.293, -0.6946), (3.796, 1.273, -0.8851)], [], [(0, 1, 3, 2), (45, 44, 8, 9), (3, 1, 6, 7), (0, 2, 4, 5), (2, 3, 7, 4), (1, 0, 5, 6), (11, 10, 14, 15), (44, 46, 11, 8), (47, 45, 9, 10), (46, 47, 10, 11), (41, 40, 19, 16), (9, 8, 12, 13), (8, 11, 15, 12), (10, 9, 13, 14), (49, 48, 22, 23), (43, 42, 17, 18), (40, 43, 18, 19), (42, 41, 16, 17), (20, 23, 27, 24), (51, 50, 20, 21), (50, 49, 23, 20), (48, 51, 21, 22), (27, 26, 30, 31), (22, 21, 25, 26), (23, 22, 26, 27), (21, 20, 24, 25), (29, 28, 32, 33), (25, 24, 28, 29), (24, 27, 31, 28), (26, 25, 29, 30), (32, 35, 39, 36), (28, 31, 35, 32), (30, 29, 33, 34), (31, 30, 34, 35), (37, 36, 39, 38), (34, 33, 37, 38), (35, 34, 38, 39), (33, 32, 36, 37), (13, 12, 41, 42), (15, 14, 43, 40), (14, 13, 42, 43), (12, 15, 40, 41), (7, 6, 47, 46), (6, 5, 45, 47), (4, 7, 46, 44), (5, 4, 44, 45), (18, 17, 51, 48), (16, 19, 49, 50), (17, 16, 50, 51), (19, 18, 48, 49)])
_uv = me_cube_007.uv_layers.new(name='UVMap')
_uv.uv.foreach_set('vector', [0.375, 0.5, 0.375, 0.625, 0.5, 0.625, 0.5, 0.5, 0.375, 0.5, 0.5, 0.5, 0.5, 0.5, 0.375, 0.5, 0.5, 0.625, 0.375, 0.625, 0.375, 0.625, 0.5, 0.625, 0.375, 0.5, 0.5, 0.5, 0.5, 0.5, 0.375, 0.5, 0.5, 0.5, 0.5, 0.625, 0.5, 0.625, 0.5, 0.5, 0.375, 0.625, 0.375, 0.5, 0.375, 0.5, 0.375, 0.625, 0.5, 0.625, 0.375, 0.625, 0.375, 0.625, 0.5, 0.625, 0.5, 0.5, 0.5, 0.625, 0.5, 0.625, 0.5, 0.5, 0.375, 0.625, 0.375, 0.5, 0.375, 0.5, 0.375, 0.625, 0.5, 0.625, 0.375, 0.625, 0.375, 0.625, 0.5, 0.625, 0.5, 0.5, 0.5, 0.625, 0.5, 0.625, 0.5, 0.5, 0.375, 0.5, 0.5, 0.5, 0.5, 0.5, 0.375, 0.5, 0.5, 0.5, 0.5, 0.625, 0.5, 0.625, 0.5, 0.5, 0.375, 0.625, 0.375, 0.5, 0.375, 0.5, 0.375, 0.625, 0.5, 0.625, 0.375, 0.625, 0.375, 0.625, 0.5, 0.625, 0.375, 0.625, 0.375, 0.5, 0.375, 0.5, 0.375, 0.625, 0.5, 0.625, 0.375, 0.625, 0.375, 0.625, 0.5, 0.625, 0.375, 0.5, 0.5, 0.5, 0.5, 0.5, 0.375, 0.5, 0.5, 0.5, 0.5, 0.625, 0.5, 0.625, 0.5, 0.5, 0.375, 0.5, 0.5, 0.5, 0.5, 0.5, 0.375, 0.5, 0.5, 0.5, 0.5, 0.625, 0.5, 0.625, 0.5, 0.5, 0.375, 0.625, 0.375, 0.5, 0.375, 0.5, 0.375, 0.625, 0.5, 0.625, 0.375, 0.625, 0.375, 0.625, 0.5, 0.625, 0.375, 0.625, 0.375, 0.5, 0.375, 0.5, 0.375, 0.625, 0.5, 0.625, 0.375, 0.625, 0.375, 0.625, 0.5, 0.625, 0.375, 0.5, 0.5, 0.5, 0.5, 0.5, 0.375, 0.5, 0.375, 0.5, 0.5, 0.5, 0.5, 0.5, 0.375, 0.5, 0.375, 0.5, 0.5, 0.5, 0.5, 0.5, 0.375, 0.5, 0.5, 0.5, 0.5, 0.625, 0.5, 0.625, 0.5, 0.5, 0.375, 0.625, 0.375, 0.5, 0.375, 0.5, 0.375, 0.625, 0.5, 0.5, 0.5, 0.625, 0.5, 0.625, 0.5, 0.5, 0.5, 0.5, 0.5, 0.625, 0.5, 0.625, 0.5, 0.5, 0.375, 0.625, 0.375, 0.5, 0.375, 0.5, 0.375, 0.625, 0.5, 0.625, 0.375, 0.625, 0.375, 0.625, 0.5, 0.625, 0.375, 0.5, 0.5, 0.5, 0.5, 0.625, 0.375, 0.625, 0.375, 0.625, 0.375, 0.5, 0.375, 0.5, 0.375, 0.625, 0.5, 0.625, 0.375, 0.625, 0.375, 0.625, 0.5, 0.625, 0.375, 0.5, 0.5, 0.5, 0.5, 0.5, 0.375, 0.5, 0.375, 0.5, 0.5, 0.5, 0.5, 0.5, 0.375, 0.5, 0.5, 0.625, 0.375, 0.625, 0.375, 0.625, 0.5, 0.625, 0.375, 0.625, 0.375, 0.5, 0.375, 0.5, 0.375, 0.625, 0.5, 0.5, 0.5, 0.625, 0.5, 0.625, 0.5, 0.5, 0.5, 0.625, 0.375, 0.625, 0.375, 0.625, 0.5, 0.625, 0.375, 0.625, 0.375, 0.5, 0.375, 0.5, 0.375, 0.625, 0.5, 0.5, 0.5, 0.625, 0.5, 0.625, 0.5, 0.5, 0.375, 0.5, 0.5, 0.5, 0.5, 0.5, 0.375, 0.5, 0.375, 0.625, 0.375, 0.5, 0.375, 0.5, 0.375, 0.625, 0.5, 0.5, 0.5, 0.625, 0.5, 0.625, 0.5, 0.5, 0.375, 0.5, 0.5, 0.5, 0.5, 0.5, 0.375, 0.5, 0.5, 0.625, 0.375, 0.625, 0.375, 0.625, 0.5, 0.625])
me_cube_007.update()
arm_armature = bpy.data.armatures.new('Armature')  # bones are not reproduced

# ---- objects
ob_cube = bpy.data.objects.new('Cube', me_cube_001)
ob_armature = bpy.data.objects.new('Armature', arm_armature)
ob_cube_001 = bpy.data.objects.new('Cube.001', me_cube_002)
ob_cube_002 = bpy.data.objects.new('Cube.002', me_cube_003)
ob_cube_003 = bpy.data.objects.new('Cube.003', me_cube_005)
ob_cube_004 = bpy.data.objects.new('Cube.004', me_cube_006)
ob_cube_005 = bpy.data.objects.new('Cube.005', me_cube_007)

# ---- transforms, parenting, visibility, modifiers, constraints
ob_cube.parent = ob_armature
ob_cube.location = (0.0, 0.0, 3.384)
_vg = ob_cube.vertex_groups.new(name='legik_L')
_vg = ob_cube.vertex_groups.new(name='legik_R')
_vg = ob_cube.vertex_groups.new(name='Spine0')
for _i, _w in zip([2, 3, 4, 5, 12, 13, 14, 15, 16, 17, 18, 40, 41, 42, 43, 44, 45, 46, 47, 48, 49, 50, 51, 52, 53, 54, 55, 56, 57, 58, 59, 60, 61, 62, 63, 64, 65, 66, 67, 68, 69, 70, 71, 72, 75, 76, 83, 84, 85, 86, 87, 88, 89, 90, 91, 126, 127, 130, 131, 132, 133, 144, 145, 146, 147, 148, 149, 150, 151, 152, 153, 154, 155, 156, 157, 158, 159, 160, 163, 164, 170, 171, 172, 173, 174, 175, 176, 177], [0.06326, 0.06709, 0.04812, 0.06547, 0.2628, 0.3026, 0.2949, 0.2074, 0.004656, 0.009556, 0.01145, 0.6343, 0.6305, 0.6455, 0.5972, 0.8093, 0.8342, 0.8431, 0.8178, 0.8889, 0.9062, 0.9104, 0.91, 0.9334, 0.9445, 0.9489, 0.9539, 0.9641, 0.9694, 0.9735, 0.9796, 0.9784, 0.9805, 0.9838, 0.9905, 0.9902, 0.9892, 0.9911, 0.998, 0.9977, 0.9954, 0.9957, 0.9992, 0.06742, 0.3022, 0.007149, 0.6298, 0.8348, 0.9103, 0.9475, 0.9721, 0.9825, 0.9895, 0.9944, 0.9987, 0.06326, 0.06709, 0.3026, 0.2949, 0.004656, 0.009556, 0.6305, 0.6455, 0.8342, 0.8431, 0.9062, 0.9104, 0.9445, 0.9489, 0.9694, 0.9735, 0.9805, 0.9838, 0.9892, 0.9911, 0.9954, 0.9957, 0.06742, 0.3022, 0.007149, 0.6298, 0.8348, 0.9103, 0.9475, 0.9721, 0.9825, 0.9895, 0.9944]): _vg.add([_i], _w, 'REPLACE')
_vg = ob_cube.vertex_groups.new(name='Spine1')
for _i, _w in zip([0, 1, 2, 3, 4, 5, 6, 7, 8, 12, 13, 14, 15, 16, 17, 18, 19, 40, 41, 42, 43, 44, 45, 46, 47, 48, 49, 50, 51, 52, 53, 54, 55, 56, 57, 72, 73, 75, 76, 83, 84, 85, 86, 87, 124, 125, 126, 127, 128, 130, 131, 132, 133, 144, 145, 146, 147, 148, 149, 150, 151, 152, 160, 161, 163, 164, 170, 171, 172, 173, 174], [0.1124, 0.1229, 0.6559, 0.6485, 0.7046, 0.6677, 0.1188, 0.1246, 0.003336, 0.6933, 0.6404, 0.6511, 0.7576, 0.2877, 0.2905, 0.3121, 0.3172, 0.3429, 0.3406, 0.3283, 0.3836, 0.1786, 0.1526, 0.1453, 0.1727, 0.104, 0.0865, 0.08306, 0.0851, 0.06221, 0.05128, 0.04483, 0.03704, 0.017, 0.006521, 0.6591, 0.1135, 0.6421, 0.2838, 0.3413, 0.1524, 0.08283, 0.04696, 0.001587, 0.1124, 0.1229, 0.6559, 0.6485, 0.003336, 0.6404, 0.6511, 0.2877, 0.2905, 0.3406, 0.3283, 0.1526, 0.1453, 0.0865, 0.08306, 0.05128, 0.04483, 0.006521, 0.6591, 0.1135, 0.6421, 0.2838, 0.3413, 0.1524, 0.08283, 0.04696, 0.001587]): _vg.add([_i], _w, 'REPLACE')
_vg = ob_cube.vertex_groups.new(name='Spine2')
for _i, _w in zip([0, 1, 2, 3, 4, 5, 6, 7, 8, 9, 10, 11, 12, 13, 14, 15, 16, 17, 18, 19, 20, 21, 22, 23, 24, 25, 26, 27, 28, 29, 30, 31, 32, 72, 73, 74, 75, 76, 77, 78, 79, 80, 112, 113, 115, 117, 118, 119, 120, 122, 124, 125, 126, 127, 128, 129, 130, 131, 132, 133, 134, 135, 136, 137, 138, 139, 140, 160, 161, 162, 163, 164, 165, 166, 167, 168, 198, 199, 201, 203, 204, 205, 206, 208], [0.3076, 0.6214, 0.1993, 0.2318, 0.1942, 0.2209, 0.6013, 0.6297, 0.1361, 0.06139, 0.09968, 0.1267, 0.02228, 0.04147, 0.02967, 0.004676, 0.4576, 0.5636, 0.5457, 0.528, 0.1015, 0.05242, 0.06849, 0.09087, 0.08181, 0.03534, 0.04963, 0.06781, 0.06838, 0.01669, 0.01769, 0.04343, 0.01108, 0.2112, 0.5499, 0.1156, 0.03579, 0.539, 0.08436, 0.06541, 0.04905, 0.009385, 0.008928, 0.06858, 0.04951, 0.006507, 0.0149, 0.0158, 0.0772, 0.04682, 0.3076, 0.6214, 0.1993, 0.2318, 0.1361, 0.06139, 0.04147, 0.02967, 0.4576, 0.5636, 0.1015, 0.05242, 0.08181, 0.03534, 0.06838, 0.01669, 0.01108, 0.2112, 0.5499, 0.1156, 0.03579, 0.539, 0.08436, 0.06541, 0.04905, 0.009385, 0.008928, 0.06858, 0.04951, 0.006507, 0.0149, 0.0158, 0.0772, 0.04682]): _vg.add([_i], _w, 'REPLACE')
_vg = ob_cube.vertex_groups.new(name='Leg0_R')
for _i, _w in zip([4, 6, 7, 10, 11, 19, 22, 23, 26, 27, 30, 31, 32, 33, 34, 35, 38, 39, 80, 82, 92, 94, 96, 97, 98, 99, 100, 101, 102, 103, 104, 105, 106, 107, 117, 118, 119, 122, 124, 125, 126, 127, 128, 129, 132, 133, 134, 135, 136, 137, 138, 139, 140, 141, 142, 143, 160, 161, 162, 164, 165, 166, 167, 168, 169, 178, 179, 180, 181, 182, 183, 184, 185, 186, 187, 188, 189, 190, 191, 192, 193, 194, 195, 196, 197, 198, 199, 200, 201, 202, 203, 204, 205, 206, 207, 208, 209], [0.0003887, 0.0, 0.009877, 0.0, 0.0, 0.02515, 0.0, 0.0, 0.0, 0.0, 0.007783, 0.0, 0.0, 0.0, 0.0, 0.0, 0.0, 0.0, 0.0, 0.0, 0.0, 0.0, 0.0, 0.0, 0.0, 0.0, 0.0, 0.0, 0.0, 0.0, 0.0, 0.0, 0.0, 0.0, 0.0, 0.0, 0.0, 0.0, 0.0, 0.0, 0.0, 0.0, 0.0, 0.0, 0.0, 0.0, 0.0, 0.0, 0.0, 0.0, 0.0, 0.0, 0.0, 0.0, 0.0, 0.0, 0.0, 0.0, 0.0, 0.0, 0.0, 0.0, 0.0, 0.0, 0.0, 0.0, 0.0, 0.0, 0.0, 0.0, 0.0, 0.0, 0.0, 0.0, 0.0, 0.0, 0.0, 0.0, 0.0, 0.0, 0.0, 0.0, 0.0, 0.0, 0.0, 0.0, 0.0, 0.0, 0.0, 0.0, 0.0, 0.0, 0.0, 0.0, 0.0, 0.0, 0.0]): _vg.add([_i], _w, 'REPLACE')
_vg = ob_cube.vertex_groups.new(name='leg1_R')
for _i, _w in zip([34, 35, 38, 39, 82, 137, 138, 139, 140, 141, 142, 143, 166, 167, 168, 169, 178, 179, 180, 181, 182, 183, 184, 185, 186, 187, 188, 189, 190, 191, 192, 193, 194, 195, 196, 197, 198, 199, 200, 201, 202, 203, 204, 205, 206, 207, 208, 209], [0.0, 0.0, 0.0, 0.0, 0.0, 0.0, 0.0, 0.0, 0.0, 0.0, 0.0, 0.0, 0.0, 0.0, 0.0, 0.0, 0.0, 0.0, 0.0, 0.0, 0.0, 0.0, 0.0, 0.0, 0.0, 0.0, 0.0, 0.0, 0.0, 0.0, 0.0, 0.0, 0.0, 0.0, 0.0, 0.0, 0.0, 0.0, 0.0, 0.0, 0.0, 0.0, 0.0, 0.0, 0.0, 0.0, 0.0, 0.0]): _vg.add([_i], _w, 'REPLACE')
_vg = ob_cube.vertex_groups.new(name='leg3_R')
_vg = ob_cube.vertex_groups.new(name='leg4_R')
_vg = ob_cube.vertex_groups.new(name='Leg0_L')
for _i, _w in zip([0, 1, 2, 3, 4, 6, 7, 8, 9, 10, 11, 16, 17, 19, 20, 21, 22, 23, 24, 25, 26, 27, 28, 29, 30, 31, 32, 33, 34, 35, 36, 37, 38, 39, 72, 73, 74, 76, 77, 78, 79, 80, 81, 82, 92, 93, 94, 95, 96, 97, 98, 99, 100, 101, 102, 103, 104, 105, 106, 107, 108, 109, 110, 111, 112, 113, 114, 115, 116, 117, 118, 119, 120, 121, 122, 123, 140, 141, 142, 143, 168, 169, 178, 179, 180, 181, 182, 183, 184, 185, 186, 187, 188, 189, 190, 191, 192, 193, 198, 200, 202, 203, 204, 205, 206, 207, 208, 209], [0.0, 0.0, 0.0, 0.0, 0.0003887, 0.0, 0.009877, 0.0, 0.0, 0.0, 0.01228, 0.0, 0.0, 0.01431, 0.0, 0.0, 0.0, 0.02284, 0.0, 0.0, 0.0, 0.01951, 0.0, 0.0, 0.0, 0.0, 0.0, 0.0, 0.0, 0.0, 0.0, 0.0, 0.0, 0.0, 0.0, 0.0, 0.0, 0.0, 0.0, 0.0, 0.0, 0.0, 0.0, 0.0, 0.0, 0.0, 0.0, 0.0, 0.0, 0.0, 0.0, 0.0, 0.0, 0.0, 0.0, 0.0, 0.0, 0.0, 0.0, 0.0, 0.0, 0.0, 0.0, 0.0, 0.0, 0.0, 0.0, 0.0, 0.0, 0.0, 0.0, 0.0, 0.0, 0.0, 0.0, 0.0, 0.0, 0.0, 0.0, 0.0, 0.0, 0.0, 0.0, 0.0, 0.0, 0.0, 0.0, 0.0, 0.0, 0.0, 0.0, 0.0, 0.0, 0.0, 0.0, 0.0, 0.0, 0.0, 0.0, 0.0, 0.0, 0.0, 0.0, 0.0, 0.0, 0.0, 0.0, 0.0]): _vg.add([_i], _w, 'REPLACE')
_vg = ob_cube.vertex_groups.new(name='leg1_L')
for _i, _w in zip([28, 29, 32, 33, 36, 37, 79, 80, 81, 92, 93, 94, 95, 96, 97, 98, 99, 100, 101, 102, 103, 104, 105, 106, 107, 108, 109, 110, 111, 112, 114, 115, 116, 117, 118, 119, 120, 121, 122, 123], [0.0, 0.0, 0.0, 0.0, 0.0, 0.0, 0.0, 0.0, 0.0, 0.0, 0.0, 0.0, 0.0, 0.0, 0.0, 0.0, 0.0, 0.0, 0.0, 0.0, 0.0, 0.0, 0.0, 0.0, 0.0, 0.0, 0.0, 0.0, 0.0, 0.0, 0.0, 0.0, 0.0, 0.0, 0.0, 0.0, 0.0, 0.0, 0.0, 0.0]): _vg.add([_i], _w, 'REPLACE')
_vg = ob_cube.vertex_groups.new(name='leg3_L')
_vg = ob_cube.vertex_groups.new(name='leg4_L')
_vg = ob_cube.vertex_groups.new(name='Spine3')
for _i, _w in zip([0, 1, 4, 5, 6, 7, 8, 9, 10, 11, 16, 17, 18, 19, 20, 21, 22, 23, 24, 25, 26, 27, 28, 29, 30, 31, 32, 33, 34, 35, 36, 37, 38, 39, 73, 74, 76, 77, 78, 79, 80, 81, 82, 92, 93, 94, 95, 96, 97, 98, 99, 100, 101, 102, 103, 104, 105, 106, 107, 108, 109, 110, 111, 112, 113, 114, 115, 116, 117, 118, 119, 120, 121, 122, 123, 124, 125, 128, 129, 132, 133, 134, 135, 136, 137, 138, 139, 140, 141, 142, 143, 161, 162, 164, 165, 166, 167, 168, 169, 178, 179, 180, 181, 182, 183, 184, 185, 186, 187, 188, 189, 190, 191, 192, 193, 194, 195, 196, 197, 198, 199, 200, 201, 202, 203, 204, 205, 206, 207, 208, 209], [0.08266, 0.1178, 0.00366, 0.01938, 0.1772, 0.1985, 0.4172, 0.2509, 0.7793, 0.7822, 0.03252, 0.05499, 0.09038, 0.07596, 0.572, 0.3985, 0.8261, 0.83, 0.6654, 0.5004, 0.8589, 0.8655, 0.7446, 0.5447, 0.8923, 0.9014, 0.8764, 0.8045, 0.9544, 0.9625, 0.9258, 0.9366, 0.9919, 0.9931, 0.1106, 0.4827, 0.04583, 0.564, 0.6261, 0.6888, 0.8247, 0.922, 0.9992, 0.4535, 0.435, 0.4572, 0.4346, 0.3869, 0.3882, 0.3852, 0.384, 0.374, 0.3737, 0.3721, 0.3721, 0.3686, 0.3686, 0.3678, 0.3677, 0.367, 0.367, 0.3668, 0.3669, 0.8826, 0.7412, 0.937, 0.6789, 0.9283, 0.825, 0.8639, 0.8228, 0.7438, 0.903, 0.707, 0.9001, 0.08266, 0.1178, 0.4172, 0.2509, 0.03252, 0.05499, 0.572, 0.3985, 0.6654, 0.5004, 0.7446, 0.5447, 0.8764, 0.8045, 0.9258, 0.9366, 0.1106, 0.4827, 0.04583, 0.564, 0.6261, 0.6888, 0.8247, 0.922, 0.4535, 0.435, 0.4572, 0.4346, 0.3869, 0.3882, 0.3852, 0.384, 0.374, 0.3737, 0.3721, 0.3721, 0.3686, 0.3686, 0.3678, 0.3677, 0.367, 0.367, 0.3668, 0.3669, 0.8826, 0.7412, 0.937, 0.6789, 0.9283, 0.825, 0.8639, 0.8228, 0.7438, 0.903, 0.707, 0.9001]): _vg.add([_i], _w, 'REPLACE')
_m = ob_cube.modifiers.new('Armature', 'ARMATURE')
_m.object = ob_armature
_m = ob_cube.modifiers.new('Auto Smooth', 'NODES')
_m.node_group = ng_auto_smooth
_gi = [s.identifier for s in ng_auto_smooth.interface.items_tree if s.item_type == 'SOCKET' and s.in_out == 'INPUT']
_m[_gi[1]] = 0.5236  # Angle
ob_armature.location = (0.0, 5.96e-08, -2.384e-07)
ob_cube_001.parent = ob_armature
ob_cube_001.location = (1.192e-07, 2.247e-07, 3.384)
ob_cube_001.scale = (1.0, 1.0, 1.0)
_vg = ob_cube_001.vertex_groups.new(name='Leg0_L')
_vg = ob_cube_001.vertex_groups.new(name='leg1_L')
_vg = ob_cube_001.vertex_groups.new(name='leg3_L')
_vg = ob_cube_001.vertex_groups.new(name='leg4_L')
_m = ob_cube_001.modifiers.new('Armature', 'ARMATURE')
_m.object = ob_armature
_m = ob_cube_001.modifiers.new('Auto Smooth', 'NODES')
_m.node_group = ng_auto_smooth
_gi = [s.identifier for s in ng_auto_smooth.interface.items_tree if s.item_type == 'SOCKET' and s.in_out == 'INPUT']
_m[_gi[1]] = 0.5236  # Angle
ob_cube_002.parent = ob_armature
ob_cube_002.location = (1.192e-07, 2.247e-07, 3.384)
ob_cube_002.scale = (1.0, 1.0, 1.0)
_vg = ob_cube_002.vertex_groups.new(name='Leg0_L')
for _i, _w in zip([0, 1, 2, 3, 4, 5, 6, 7, 8, 9, 10, 11, 12, 13, 14, 15, 40, 41, 42, 43, 44, 45, 46, 47, 60, 61, 62, 63, 64, 65, 66, 67], [1.0, 1.0, 1.0, 1.0, 1.0, 1.0, 1.0, 1.0, 0.9946, 0.9906, 0.9727, 0.9962, 0.3263, 0.6738, 0.2651, 0.3448, 0.3539, 0.3429, 0.2821, 0.1242, 0.9999, 0.9999, 1.0, 0.9997, 0.7654, 0.8405, 0.8601, 0.9189, 0.1357, 0.1339, 0.1497, 0.06375]): _vg.add([_i], _w, 'REPLACE')
_vg = ob_cube_002.vertex_groups.new(name='leg1_L')
for _i, _w in zip([10, 12, 13, 14, 15, 16, 17, 18, 19, 20, 21, 22, 23, 24, 25, 26, 27, 40, 41, 42, 43, 48, 49, 50, 51, 52, 53, 54, 55, 57, 58, 60, 61, 62, 63, 64, 65, 66, 67], [0.004514, 0.6737, 0.3262, 0.7349, 0.6552, 0.9922, 0.9916, 0.9964, 0.9955, 0.2842, 0.2138, 0.1412, 0.2561, 0.126, 0.07401, 0.0281, 0.1084, 0.6461, 0.657, 0.7179, 0.8758, 0.9617, 0.9564, 0.9567, 0.9651, 0.1575, 0.1791, 0.1199, 0.07162, 0.01901, 0.03422, 0.2346, 0.1595, 0.1399, 0.08111, 0.8643, 0.8661, 0.8503, 0.9362]): _vg.add([_i], _w, 'REPLACE')
_vg = ob_cube_002.vertex_groups.new(name='leg3_L')
for _i, _w in zip([20, 21, 22, 23, 24, 25, 26, 27, 28, 29, 30, 31, 32, 33, 34, 35, 37, 38, 39, 48, 49, 50, 51, 52, 53, 54, 55, 56, 57, 58, 59], [0.7158, 0.7863, 0.8588, 0.7439, 0.874, 0.9267, 0.961, 0.8919, 0.994, 1.009, 1.0, 1.002, 0.551, 0.887, 0.9832, 0.5257, 0.06621, 0.04137, 0.003247, 0.0266, 0.03715, 0.03646, 0.01971, 0.8427, 0.8209, 0.8805, 0.9284, 0.9893, 0.9664, 0.9578, 0.9799]): _vg.add([_i], _w, 'REPLACE')
_vg = ob_cube_002.vertex_groups.new(name='leg4_L')
for _i, _w in zip([32, 33, 35, 36, 37, 38, 39], [0.4361, 0.1211, 0.4719, 0.07738, 0.7977, 0.9333, 0.7674]): _vg.add([_i], _w, 'REPLACE')
_vg = ob_cube_002.vertex_groups.new(name='legik_L')
for _i, _w in zip([36, 37, 39], [0.9205, 0.1361, 0.206]): _vg.add([_i], _w, 'REPLACE')
_vg = ob_cube_002.vertex_groups.new(name='Leg0_R')
for _i, _w in zip([68, 69, 70, 71, 72, 73, 74, 75, 76, 77, 78, 79, 80, 81, 82, 83, 108, 109, 110, 111, 112, 113, 114, 115, 128, 129, 130, 131, 132, 133, 134, 135], [1.0, 1.0, 1.0, 1.0, 1.0, 1.0, 1.0, 1.0, 0.9946, 0.9906, 0.9727, 0.9962, 0.3263, 0.6738, 0.2651, 0.3448, 0.3539, 0.3429, 0.2821, 0.1242, 0.9999, 0.9999, 1.0, 0.9997, 0.7654, 0.8405, 0.8601, 0.9189, 0.1357, 0.1339, 0.1497, 0.06375]): _vg.add([_i], _w, 'REPLACE')
_vg = ob_cube_002.vertex_groups.new(name='leg1_R')
for _i, _w in zip([78, 80, 81, 82, 83, 84, 85, 86, 87, 88, 89, 90, 91, 92, 93, 94, 95, 108, 109, 110, 111, 116, 117, 118, 119, 120, 121, 122, 123, 125, 126, 128, 129, 130, 131, 132, 133, 134, 135], [0.004514, 0.6737, 0.3262, 0.7349, 0.6552, 0.9922, 0.9916, 0.9964, 0.9955, 0.2842, 0.2138, 0.1412, 0.2561, 0.126, 0.07401, 0.0281, 0.1084, 0.6461, 0.657, 0.7179, 0.8758, 0.9617, 0.9564, 0.9567, 0.9651, 0.1575, 0.1791, 0.1199, 0.07162, 0.01901, 0.03422, 0.2346, 0.1595, 0.1399, 0.08111, 0.8643, 0.8661, 0.8503, 0.9362]): _vg.add([_i], _w, 'REPLACE')
_vg = ob_cube_002.vertex_groups.new(name='leg3_R')
for _i, _w in zip([88, 89, 90, 91, 92, 93, 94, 95, 96, 97, 98, 99, 100, 101, 102, 103, 105, 106, 107, 116, 117, 118, 119, 120, 121, 122, 123, 124, 125, 126, 127], [0.7158, 0.7863, 0.8588, 0.7439, 0.874, 0.9267, 0.961, 0.8919, 0.994, 1.009, 1.0, 1.002, 0.551, 0.887, 0.9832, 0.5257, 0.06621, 0.04137, 0.003247, 0.0266, 0.03715, 0.03646, 0.01971, 0.8427, 0.8209, 0.8805, 0.9284, 0.9893, 0.9664, 0.9578, 0.9799]): _vg.add([_i], _w, 'REPLACE')
_vg = ob_cube_002.vertex_groups.new(name='leg4_R')
for _i, _w in zip([100, 101, 103, 104, 105, 106, 107], [0.4361, 0.1211, 0.4719, 0.07738, 0.7977, 0.9333, 0.7674]): _vg.add([_i], _w, 'REPLACE')
_vg = ob_cube_002.vertex_groups.new(name='legik_R')
for _i, _w in zip([104, 105, 107], [0.9205, 0.1361, 0.206]): _vg.add([_i], _w, 'REPLACE')
_vg = ob_cube_002.vertex_groups.new(name='Spine0')
_vg = ob_cube_002.vertex_groups.new(name='Spine1')
_vg = ob_cube_002.vertex_groups.new(name='Spine2')
_vg = ob_cube_002.vertex_groups.new(name='Spine3')
_m = ob_cube_002.modifiers.new('Armature', 'ARMATURE')
_m.object = ob_armature
_m = ob_cube_002.modifiers.new('Auto Smooth', 'NODES')
_m.node_group = ng_auto_smooth
_gi = [s.identifier for s in ng_auto_smooth.interface.items_tree if s.item_type == 'SOCKET' and s.in_out == 'INPUT']
_m[_gi[1]] = 0.5236  # Angle
ob_cube_003.parent = ob_armature
ob_cube_003.location = (0.0, 0.0, 3.384)
_vg = ob_cube_003.vertex_groups.new(name='legik_L')
_vg = ob_cube_003.vertex_groups.new(name='legik_R')
_vg = ob_cube_003.vertex_groups.new(name='Spine0')
_vg = ob_cube_003.vertex_groups.new(name='Spine1')
_vg = ob_cube_003.vertex_groups.new(name='Spine2')
_vg = ob_cube_003.vertex_groups.new(name='Leg0_R')
_vg = ob_cube_003.vertex_groups.new(name='leg1_R')
_vg = ob_cube_003.vertex_groups.new(name='leg3_R')
_vg = ob_cube_003.vertex_groups.new(name='leg4_R')
_vg = ob_cube_003.vertex_groups.new(name='Leg0_L')
_vg = ob_cube_003.vertex_groups.new(name='leg1_L')
_vg = ob_cube_003.vertex_groups.new(name='leg3_L')
_vg = ob_cube_003.vertex_groups.new(name='leg4_L')
_vg = ob_cube_003.vertex_groups.new(name='Spine3')
_vg = ob_cube_003.vertex_groups.new(name='Leg0_L.001')
for _i, _w in zip([0, 1, 2, 3, 4, 5, 6, 7, 8, 9, 10, 11, 12, 13, 14, 15, 40, 41, 42, 43, 44, 45, 46, 47], [1.0, 1.0, 1.0, 1.0, 1.0, 1.0, 0.9998, 1.0, 0.9915, 0.9638, 0.9278, 0.993, 0.5178, 0.1593, 0.1546, 0.5122, 0.4495, 0.6037, 0.07797, 0.07649, 0.9999, 0.9997, 1.0, 0.9987]): _vg.add([_i], _w, 'REPLACE')
_vg = ob_cube_003.vertex_groups.new(name='leg1_L.001')
for _i, _w in zip([9, 10, 12, 13, 14, 15, 16, 17, 18, 19, 20, 21, 22, 23, 24, 25, 26, 27, 40, 41, 42, 43, 48, 49, 50, 51], [0.02242, 0.0722, 0.4822, 0.8407, 0.8454, 0.4878, 0.9862, 0.9968, 0.9981, 0.9899, 0.4319, 0.8172, 0.2853, 0.7045, 0.19, 0.2287, 0.09842, 0.3136, 0.5505, 0.3963, 0.922, 0.9235, 0.9492, 0.9685, 0.9624, 0.9872]): _vg.add([_i], _w, 'REPLACE')
_vg = ob_cube_003.vertex_groups.new(name='leg3_L.001')
for _i, _w in zip([20, 21, 22, 23, 24, 25, 26, 27, 28, 29, 30, 31, 32, 33, 34, 35, 37, 38, 48, 49, 50], [0.5681, 0.1829, 0.7148, 0.2956, 0.8097, 0.772, 0.9016, 0.687, 0.9893, 1.001, 0.9977, 0.9926, 0.5456, 0.9164, 0.9675, 0.5248, 0.07395, 0.057, 0.05083, 0.01292, 0.0252]): _vg.add([_i], _w, 'REPLACE')
_vg = ob_cube_003.vertex_groups.new(name='leg4_L.001')
for _i, _w in zip([32, 33, 34, 35, 36, 37, 38, 39], [0.4436, 0.08944, 0.01492, 0.4733, 0.07309, 0.7801, 0.9189, 0.819]): _vg.add([_i], _w, 'REPLACE')
_vg = ob_cube_003.vertex_groups.new(name='Leg0_L.002')
_vg = ob_cube_003.vertex_groups.new(name='leg1_L.002')
_vg = ob_cube_003.vertex_groups.new(name='leg3_L.002')
_vg = ob_cube_003.vertex_groups.new(name='leg4_L.002')
_vg = ob_cube_003.vertex_groups.new(name='Leg0_L.003')
_vg = ob_cube_003.vertex_groups.new(name='leg1_L.003')
_vg = ob_cube_003.vertex_groups.new(name='leg3_L.003')
_vg = ob_cube_003.vertex_groups.new(name='leg4_L.003')
_vg = ob_cube_003.vertex_groups.new(name='Leg0_R.001')
for _i, _w in zip([52, 53, 54, 55, 56, 57, 58, 59, 60, 61, 62, 63, 64, 65, 66, 67, 92, 93, 94, 95, 96, 97, 98, 99], [1.0, 1.0, 1.0, 1.0, 1.0, 1.0, 0.9998, 1.0, 0.9915, 0.9638, 0.9278, 0.993, 0.5178, 0.1593, 0.1546, 0.5122, 0.4495, 0.6037, 0.07797, 0.07649, 0.9999, 0.9997, 1.0, 0.9987]): _vg.add([_i], _w, 'REPLACE')
_vg = ob_cube_003.vertex_groups.new(name='leg1_R.001')
for _i, _w in zip([61, 62, 64, 65, 66, 67, 68, 69, 70, 71, 72, 73, 74, 75, 76, 77, 78, 79, 92, 93, 94, 95, 100, 101, 102, 103], [0.02242, 0.0722, 0.4822, 0.8407, 0.8454, 0.4878, 0.9862, 0.9968, 0.9981, 0.9899, 0.4319, 0.8172, 0.2853, 0.7045, 0.19, 0.2287, 0.09842, 0.3136, 0.5505, 0.3963, 0.922, 0.9235, 0.9492, 0.9685, 0.9624, 0.9872]): _vg.add([_i], _w, 'REPLACE')
_vg = ob_cube_003.vertex_groups.new(name='leg3_R.001')
for _i, _w in zip([72, 73, 74, 75, 76, 77, 78, 79, 80, 81, 82, 83, 84, 85, 86, 87, 89, 90, 100, 101, 102], [0.5681, 0.1829, 0.7148, 0.2956, 0.8097, 0.772, 0.9016, 0.687, 0.9893, 1.001, 0.9977, 0.9926, 0.5456, 0.9164, 0.9675, 0.5248, 0.07395, 0.057, 0.05083, 0.01292, 0.0252]): _vg.add([_i], _w, 'REPLACE')
_vg = ob_cube_003.vertex_groups.new(name='leg4_R.001')
for _i, _w in zip([84, 85, 86, 87, 88, 89, 90, 91], [0.4436, 0.08944, 0.01492, 0.4733, 0.07309, 0.7801, 0.9189, 0.819]): _vg.add([_i], _w, 'REPLACE')
_vg = ob_cube_003.vertex_groups.new(name='legik_L.001')
for _i, _w in zip([36, 37, 39], [0.9252, 0.1459, 0.1594]): _vg.add([_i], _w, 'REPLACE')
_vg = ob_cube_003.vertex_groups.new(name='legik_L.002')
_vg = ob_cube_003.vertex_groups.new(name='legik_L.003')
_vg = ob_cube_003.vertex_groups.new(name='legik_R.001')
for _i, _w in zip([88, 89, 91], [0.9252, 0.1459, 0.1594]): _vg.add([_i], _w, 'REPLACE')
_m = ob_cube_003.modifiers.new('Armature', 'ARMATURE')
_m.object = ob_armature
_m = ob_cube_003.modifiers.new('Auto Smooth', 'NODES')
_m.node_group = ng_auto_smooth
_gi = [s.identifier for s in ng_auto_smooth.interface.items_tree if s.item_type == 'SOCKET' and s.in_out == 'INPUT']
_m[_gi[1]] = 0.5236  # Angle
ob_cube_004.location = (0.0, 0.0, 3.384)
_m = ob_cube_004.modifiers.new('Mirror', 'MIRROR')
_m.use_clip = True
_m = ob_cube_004.modifiers.new('Auto Smooth', 'NODES')
_m.node_group = ng_auto_smooth
_gi = [s.identifier for s in ng_auto_smooth.interface.items_tree if s.item_type == 'SOCKET' and s.in_out == 'INPUT']
_m[_gi[1]] = 0.5236  # Angle
ob_cube_005.location = (0.0, 0.0, 3.384)
_m = ob_cube_005.modifiers.new('Mirror', 'MIRROR')
_m.use_clip = True
_m = ob_cube_005.modifiers.new('Auto Smooth', 'NODES')
_m.node_group = ng_auto_smooth
_gi = [s.identifier for s in ng_auto_smooth.interface.items_tree if s.item_type == 'SOCKET' and s.in_out == 'INPUT']
_m[_gi[1]] = 0.5236  # Angle

# ---- collection membership
col_collection.objects.link(ob_cube)
col_collection.objects.link(ob_armature)
col_collection.objects.link(ob_cube_001)
col_collection.objects.link(ob_cube_002)
col_collection.objects.link(ob_cube_003)
col_collection.objects.link(ob_cube_004)
col_collection.objects.link(ob_cube_005)

# ---- scene / render settings (as saved in the file)
scene.frame_start = 1; scene.frame_end = 250; scene.frame_set(1)
scene.render.engine = 'BLENDER_EEVEE_NEXT'
scene.cycles.sampling_pattern = 'TABULATED_SOBOL'
scene.view_settings.view_transform = 'Filmic'
bpy.context.view_layer.update()

# ---- added for rendering (the .blend has no active camera and no usable light): camera, sun
cam_auto = bpy.data.cameras.new('AutoCamera')
cam_auto.lens = 50.0
cam_auto.sensor_width = 36.0
cam_auto.clip_end = 1000.0
ob_auto_camera = bpy.data.objects.new('AutoCamera', cam_auto)
scene.collection.objects.link(ob_auto_camera)
ob_auto_camera.location = (10.6787, -12.2652, 11.7136)
ob_auto_camera.rotation_euler = (1.09748, -7.21219e-08, 0.694738)
scene.camera = ob_auto_camera
light_auto_sun = bpy.data.lights.new('AutoSun', 'SUN')
light_auto_sun.energy = 3.0
light_auto_sun.angle = 0.0523599
ob_auto_sun = bpy.data.objects.new('AutoSun', light_auto_sun)
scene.collection.objects.link(ob_auto_sun)
ob_auto_sun.rotation_euler = (0.872665, 0.174533, 0.523599)
bpy.context.view_layer.update()
